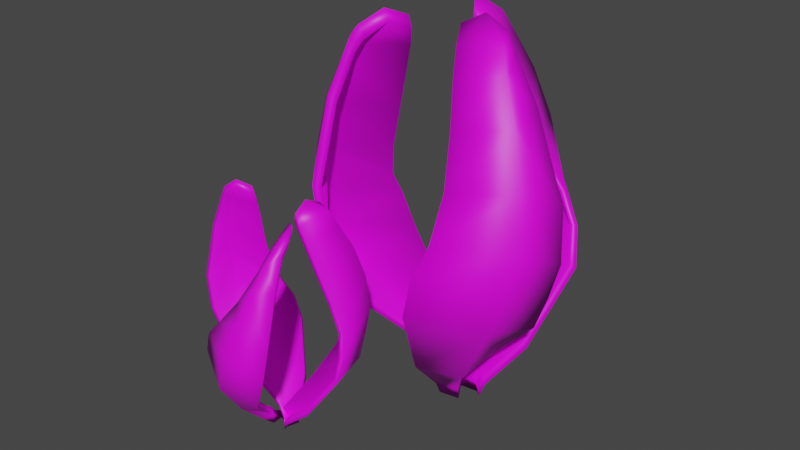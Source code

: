 # Source: beach-plants.blend  (saved by Blender 2.80.75; exported with 4.5.12 LTS)
import bpy
from mathutils import Matrix  # noqa: F401  (used for matrix-valued properties, if any)

bpy.ops.wm.read_factory_settings(use_empty=True)
scene = bpy.context.scene
scene.name = 'Scene'

# ---- collections
col_collection = bpy.data.collections.new('Collection'); scene.collection.children.link(col_collection)

# ---- images (referenced by path relative to the original .blend; pixels are not part of the script)
import os
ASSET_DIR = os.environ.get("B2B_ASSET_DIR", "")  # directory of the original .blend (textures are referenced by path, not embedded)
HERE = os.path.dirname(os.path.abspath(__file__))  # packed textures are extracted next to this script under _unpacked/

def load_image(name, relpath, width, height, colorspace="sRGB"):
    """Load a texture the original file referenced (path relative to the .blend, or extracted next to this script)."""
    p = next((c for c in (os.path.join(HERE, relpath), os.path.join(ASSET_DIR, relpath)) if relpath and os.path.exists(c)), "")
    if p:
        img = bpy.data.images.load(p, check_existing=True)
        img.name = name
    else:  # same state as the original file: an image datablock whose file is absent (Cycles renders it pink)
        img = bpy.data.images.new(name, width, height)
        img.source = "FILE"
        img.filepath = "//" + (relpath or name)
    img.colorspace_settings.name = colorspace
    return img
img_treetexture_png = load_image('TreeTexture.png', 'TreeTexture.png', 1024, 1024, 'sRGB')

# ---- materials (node trees are filled in below, after node groups)
mat_material_001 = bpy.data.materials.new('Material.001')
mat_material_001.use_transparent_shadow = False

# ---- material node trees
mat_material_001.use_nodes = True; mat_material_001.node_tree.nodes.clear()
_N = mat_material_001.node_tree.nodes; _L = mat_material_001.node_tree.links
n0 = _N.new('ShaderNodeOutputMaterial'); n0.name = 'Material Output'; n0.location = (300, 300)
n1 = _N.new('ShaderNodeBsdfPrincipled'); n1.name = 'Principled BSDF'; n1.location = (10, 300)
n1.distribution = 'GGX'
n1.subsurface_method = 'BURLEY'
n1.inputs[3].default_value = 1.45
n1.inputs[27].default_value = (0.0, 0.0, 0.0, 1.0)
n1.inputs[28].default_value = 1.0
n2 = _N.new('ShaderNodeTexImage'); n2.name = 'Image Texture'; n2.location = (-280, 280)
n2.image = img_treetexture_png
_L.new(n1.outputs[0], n0.inputs[0])
_L.new(n2.outputs[0], n1.inputs[0])
n0.is_active_output = True

# ---- world
world_world = bpy.data.worlds.new('World'); scene.world = world_world
world_world.use_nodes = True; world_world.node_tree.nodes.clear()
_N = world_world.node_tree.nodes; _L = world_world.node_tree.links
n0 = _N.new('ShaderNodeOutputWorld'); n0.name = 'World Output'; n0.location = (300, 300)
n1 = _N.new('ShaderNodeBackground'); n1.name = 'Background'; n1.location = (10, 300)
n1.inputs[0].default_value = (0.05088, 0.05088, 0.05088, 1.0)
_L.new(n1.outputs[0], n0.inputs[0])
n0.is_active_output = True
world_world.color = (0.05088, 0.05088, 0.05088)
world_world.use_sun_shadow = False
world_world.sun_shadow_jitter_overblur = 0.0

# ---- meshes
me_mesh_018 = bpy.data.meshes.new('Mesh.018')
me_mesh_018.from_pydata([(-0.9882, -0.9394, 1.279), (-0.9091, -0.9212, 1.338), (-0.8275, -0.8822, 1.31), (-1.02, -0.939, 1.215), (-1.013, -0.8942, 1.233), (-0.8258, -0.8594, 1.242), (-1.071, -0.9725, 1.034), (-1.039, -0.8783, 1.144), (-0.8325, -0.8317, 1.142), (-1.104, -1.029, 0.7116), (-1.088, -0.8577, 0.9847), (-0.8443, -0.7961, 0.9703), (-1.066, -1.045, 0.5143), (-1.112, -0.8407, 0.7883), (-0.8577, -0.744, 0.7838), (-1.007, -1.037, 0.3906), (-1.098, -0.829, 0.595), (-0.8526, -0.6732, 0.6222), (-0.9371, -1.029, 0.273), (-1.036, -0.8195, 0.4547), (-0.8043, -0.6242, 0.5096), (-0.7437, -1.017, 0.1436), (-0.9575, -0.8086, 0.3082), (-0.7445, -0.6234, 0.3712), (-0.5633, -1.022, 0.03506), (-0.6965, -0.8937, 0.06596), (-0.5726, -0.7844, 0.1086), (-0.5043, -1.042, -0.02018), (-0.5329, -0.9985, -0.05101), (-0.4809, -0.9397, -0.02459), (-0.4849, -1.058, -0.05399), (-0.5159, -1.013, -0.09579), (-0.4667, -0.9648, -0.0694), (-0.2106, -1.225, 1.306), (-0.2491, -1.148, 1.358), (-0.3241, -1.097, 1.331), (-0.2099, -1.268, 1.249), (-0.2486, -1.275, 1.278), (-0.3582, -1.119, 1.272), (-0.1937, -1.343, 1.075), (-0.2691, -1.325, 1.201), (-0.3994, -1.159, 1.185), (-0.1923, -1.425, 0.7556), (-0.2973, -1.413, 1.061), (-0.4591, -1.223, 1.033), (-0.2336, -1.43, 0.5584), (-0.34, -1.487, 0.8813), (-0.5356, -1.298, 0.8709), (-0.2901, -1.409, 0.4351), (-0.3941, -1.524, 0.6984), (-0.6318, -1.358, 0.7356), (-0.3501, -1.377, 0.3162), (-0.4567, -1.504, 0.5592), (-0.7177, -1.359, 0.6355), (-0.4688, -1.238, 0.1712), (-0.5286, -1.472, 0.4126), (-0.7712, -1.338, 0.4961), (-0.563, -1.1, 0.04334), (-0.6132, -1.261, 0.125), (-0.7546, -1.183, 0.1798), (-0.5818, -1.052, -0.02224), (-0.6141, -1.102, -0.03602), (-0.6831, -1.072, -0.001407), (-0.5628, -0.991, -0.05243), (-0.5914, -1.044, -0.0867), (-0.6542, -1.021, -0.05546), (-0.3443, -0.8498, 1.35), (-0.3598, -0.9396, 1.392), (-0.3523, -1.023, 1.347), (-0.329, -0.8093, 1.293), (-0.2908, -0.8353, 1.309), (-0.3282, -1.02, 1.28), (-0.3315, -0.716, 1.126), (-0.2618, -0.8011, 1.225), (-0.2946, -1.005, 1.182), (-0.3546, -0.6031, 0.8178), (-0.2163, -0.7341, 1.079), (-0.2482, -0.9753, 1.015), (-0.3727, -0.5947, 0.6172), (-0.1809, -0.6807, 0.8904), (-0.1851, -0.9472, 0.834), (-0.3805, -0.6277, 0.4842), (-0.165, -0.6612, 0.6978), (-0.1127, -0.9476, 0.673), (-0.3929, -0.672, 0.3551), (-0.1719, -0.6949, 0.5478), (-0.07909, -0.9883, 0.5521), (-0.4468, -0.8274, 0.19), (-0.1829, -0.7422, 0.3887), (-0.09312, -1.017, 0.4047), (-0.5125, -0.9688, 0.04844), (-0.3455, -0.9017, 0.102), (-0.2921, -1.063, 0.1171), (-0.5497, -1.005, -0.01682), (-0.497, -0.989, -0.04241), (-0.463, -1.063, -0.02799), (-0.5697, -1.01, -0.05342), (-0.5141, -0.9906, -0.08933), (-0.4892, -1.058, -0.07415), (-0.965, -0.9414, 1.239), (-0.8908, -0.9244, 1.295), (-0.9884, -0.899, 1.196), (-0.9944, -0.9411, 1.179), (-0.8142, -0.8877, 1.268), (-0.8125, -0.8663, 1.205), (-1.012, -0.8841, 1.112), (-1.043, -0.9725, 1.009), (-0.8188, -0.8403, 1.11), (-1.058, -0.8648, 0.9628), (-1.074, -1.026, 0.7064), (-0.8299, -0.8069, 0.9493), (-1.082, -0.8488, 0.7783), (-1.038, -1.04, 0.5211), (-0.8425, -0.758, 0.7741), (-1.068, -0.8378, 0.5968), (-0.9829, -1.033, 0.405), (-0.8377, -0.6915, 0.6224), (-1.01, -0.8289, 0.4651), (-0.9171, -1.025, 0.2946), (-0.7924, -0.6455, 0.5167), (-0.9362, -0.8186, 0.3276), (-0.7355, -1.015, 0.173), (-0.7362, -0.6448, 0.3868), (-0.6911, -0.8986, 0.1002), (-0.5661, -1.019, 0.07116), (-0.5748, -0.7959, 0.1402), (-0.5376, -0.997, -0.009641), (-0.5107, -1.038, 0.0193), (-0.4887, -0.9418, 0.01516), (-0.5216, -1.01, -0.05169), (-0.4925, -1.053, -0.01244), (-0.4754, -0.9653, -0.02691), (-0.2265, -1.211, 1.265), (-0.2627, -1.139, 1.313), (-0.2622, -1.258, 1.238), (-0.2259, -1.251, 1.211), (-0.3331, -1.09, 1.288), (-0.3651, -1.112, 1.233), (-0.2815, -1.305, 1.165), (-0.2106, -1.321, 1.047), (-0.4038, -1.149, 1.15), (-0.3079, -1.388, 1.034), (-0.2094, -1.399, 0.7476), (-0.4598, -1.209, 1.008), (-0.348, -1.457, 0.8655), (-0.2481, -1.404, 0.5624), (-0.5317, -1.279, 0.8558), (-0.3988, -1.491, 0.6938), (-0.3012, -1.384, 0.4467), (-0.622, -1.336, 0.7288), (-0.4576, -1.473, 0.5632), (-0.3575, -1.353, 0.335), (-0.7027, -1.337, 0.6348), (-0.5251, -1.443, 0.4255), (-0.469, -1.223, 0.1989), (-0.7528, -1.317, 0.5039), (-0.6045, -1.245, 0.1555), (-0.5574, -1.093, 0.07884), (-0.7373, -1.171, 0.2069), (-0.6053, -1.095, 0.004325), (-0.5751, -1.049, 0.01727), (-0.6701, -1.067, 0.03683), (-0.5862, -1.044, -0.04237), (-0.5593, -0.9945, -0.01019), (-0.6451, -1.023, -0.01304), (-0.3542, -0.8619, 1.306), (-0.3688, -0.9463, 1.346), (-0.3039, -0.8483, 1.268), (-0.3399, -0.8239, 1.253), (-0.3617, -1.024, 1.304), (-0.339, -1.022, 1.241), (-0.2768, -0.8162, 1.19), (-0.3422, -0.7363, 1.097), (-0.3076, -1.008, 1.149), (-0.234, -0.7533, 1.052), (-0.3638, -0.6303, 0.8069), (-0.264, -0.9798, 0.9924), (-0.2008, -0.7032, 0.875), (-0.3809, -0.6224, 0.6185), (-0.2047, -0.9534, 0.8221), (-0.1859, -0.6848, 0.6942), (-0.3881, -0.6534, 0.4937), (-0.1367, -0.9537, 0.6709), (-0.1923, -0.7165, 0.5534), (-0.3999, -0.695, 0.3724), (-0.1052, -0.9919, 0.5574), (-0.2027, -0.7609, 0.404), (-0.4504, -0.8409, 0.2174), (-0.1184, -1.019, 0.419), (-0.3553, -0.9106, 0.1348), (-0.5122, -0.9736, 0.08451), (-0.3052, -1.062, 0.149), (-0.4975, -0.9926, -0.0007815), (-0.547, -1.007, 0.02324), (-0.4657, -1.062, 0.01276), (-0.5136, -0.9941, -0.04484), (-0.5659, -1.012, -0.01112), (-0.4902, -1.058, -0.03058), (-0.2532, 0.456, 2.16), (-0.2279, 0.3174, 2.242), (-0.1446, 0.1985, 2.191), (-0.2401, 0.5215, 2.066), (-0.1728, 0.5124, 2.107), (-0.08931, 0.2148, 2.091), (-0.2515, 0.643, 1.782), (-0.1268, 0.5768, 1.976), (-0.01841, 0.2532, 1.941), (-0.2576, 0.7677, 1.262), (-0.05805, 0.6959, 1.741), (0.08369, 0.3177, 1.684), (-0.2214, 0.7521, 0.9371), (0.01947, 0.785, 1.441), (0.216, 0.3905, 1.408), (-0.1648, 0.6888, 0.7314), (0.09398, 0.8105, 1.136), (0.3743, 0.43, 1.172), (-0.1083, 0.606, 0.5328), (0.1581, 0.7454, 0.9034), (0.4913, 0.3859, 0.9984), (-0.02245, 0.3292, 0.29), (0.2289, 0.657, 0.6583), (0.5407, 0.3237, 0.7671), (0.02879, 0.06608, 0.0781), (0.2033, 0.2874, 0.194), (0.3856, 0.09228, 0.2672), (0.02238, -0.01732, -0.02775), (0.09575, 0.04118, -0.0573), (0.1904, -0.04123, -0.009279), (0.009777, -0.04213, -0.09007), (0.08827, 0.02303, -0.136), (0.1653, -0.05624, -0.09062), (-0.5379, -0.3083, 2.142), (-0.4445, -0.2059, 2.228), (-0.381, -0.07702, 2.173), (-0.588, -0.3405, 2.043), (-0.6205, -0.2753, 2.074), (-0.4107, -0.04809, 2.065), (-0.6484, -0.44, 1.756), (-0.6821, -0.2826, 1.934), (-0.461, -0.02209, 1.904), (-0.6842, -0.5575, 1.236), (-0.7885, -0.3089, 1.685), (-0.5357, 0.006762, 1.632), (-0.6484, -0.5475, 0.9108), (-0.8657, -0.3176, 1.372), (-0.6307, 0.05495, 1.335), (-0.5982, -0.4843, 0.7034), (-0.8871, -0.2954, 1.058), (-0.7164, 0.1463, 1.078), (-0.5322, -0.4103, 0.5042), (-0.8359, -0.2274, 0.8237), (-0.7179, 0.2529, 0.8921), (-0.3122, -0.2122, 0.2691), (-0.7668, -0.1425, 0.5769), (-0.6616, 0.3071, 0.6604), (-0.08971, -0.04773, 0.06858), (-0.3822, -0.008393, 0.1446), (-0.3216, 0.2554, 0.2029), (-0.002439, -0.01811, -0.02995), (-0.08625, 0.009905, -0.07321), (-0.07205, 0.1377, -0.03421), (0.03301, -0.02103, -0.08819), (-0.05698, 0.006301, -0.1488), (-0.03592, 0.1173, -0.1101), (0.2728, -0.07939, 2.212), (0.1238, -0.06745, 2.277), (-0.007063, -0.1068, 2.206), (0.3427, -0.1049, 2.123), (0.3092, -0.169, 2.156), (0.004679, -0.157, 2.103), (0.4964, -0.1101, 1.855), (0.3731, -0.2227, 2.027), (0.03879, -0.2251, 1.951), (0.6805, -0.1043, 1.353), (0.4949, -0.307, 1.799), (0.1018, -0.3229, 1.691), (0.6952, -0.1103, 1.026), (0.5936, -0.3858, 1.502), (0.1661, -0.4506, 1.411), (0.644, -0.13, 0.8106), (0.6336, -0.4421, 1.195), (0.1862, -0.5958, 1.165), (0.5734, -0.144, 0.6001), (0.5818, -0.4664, 0.9519), (0.1316, -0.6809, 0.976), (0.3158, -0.124, 0.3241), (0.5076, -0.489, 0.6933), (0.08679, -0.6922, 0.7358), (0.0775, -0.07755, 0.08372), (0.2219, -0.3189, 0.201), (-0.02551, -0.4383, 0.2354), (0.01337, -0.03847, -0.02836), (0.051, -0.1238, -0.05981), (-0.06079, -0.1922, -0.03026), (0.001243, -0.01444, -0.09108), (0.04569, -0.1054, -0.1386), (-0.05762, -0.1579, -0.1095), (-0.2417, 0.4283, 2.092), (-0.2178, 0.2981, 2.168), (-0.1661, 0.4812, 2.041), (-0.2293, 0.4898, 2.003), (-0.1397, 0.1865, 2.121), (-0.08775, 0.2019, 2.026), (-0.123, 0.5417, 1.918), (-0.2401, 0.6039, 1.736), (-0.02118, 0.2379, 1.886), (-0.05841, 0.6535, 1.698), (-0.2457, 0.721, 1.248), (0.07467, 0.2985, 1.644), (0.01437, 0.7371, 1.416), (-0.2118, 0.7063, 0.9432), (0.1989, 0.3668, 1.385), (0.08434, 0.7611, 1.13), (-0.1586, 0.6469, 0.75), (0.3475, 0.4038, 1.164), (0.1446, 0.7, 0.9115), (-0.1056, 0.5691, 0.5635), (0.4573, 0.3625, 1.001), (0.211, 0.617, 0.6814), (-0.02498, 0.3092, 0.3356), (0.5037, 0.3041, 0.7835), (0.1869, 0.27, 0.2454), (0.02313, 0.0622, 0.1367), (0.3581, 0.08681, 0.3142), (0.086, 0.03883, 0.009527), (0.01711, -0.01609, 0.03727), (0.1749, -0.03854, 0.05462), (0.07897, 0.02179, -0.06434), (0.005278, -0.03938, -0.02123), (0.1513, -0.05263, -0.02175), (-0.5089, -0.2893, 2.074), (-0.4212, -0.1932, 2.155), (-0.5865, -0.2583, 2.011), (-0.556, -0.3195, 1.981), (-0.3616, -0.07214, 2.103), (-0.3895, -0.04498, 2.002), (-0.6443, -0.2651, 1.879), (-0.6126, -0.4129, 1.712), (-0.4367, -0.02057, 1.851), (-0.7442, -0.2898, 1.645), (-0.6463, -0.5232, 1.224), (-0.5068, 0.006518, 1.595), (-0.8167, -0.298, 1.351), (-0.6126, -0.5138, 0.9184), (-0.5961, 0.05176, 1.317), (-0.8368, -0.2772, 1.057), (-0.5655, -0.4545, 0.7237), (-0.6765, 0.1376, 1.075), (-0.7887, -0.2133, 0.8366), (-0.5036, -0.385, 0.5367), (-0.6779, 0.2376, 0.9009), (-0.7239, -0.1336, 0.605), (-0.297, -0.199, 0.3159), (-0.625, 0.2885, 0.6833), (-0.3627, -0.00771, 0.199), (-0.08812, -0.04464, 0.1277), (-0.3059, 0.24, 0.2538), (-0.08488, 0.009468, -0.005403), (-0.006191, -0.01683, 0.03521), (-0.07155, 0.1295, 0.03121), (-0.0574, 0.006084, -0.07633), (0.02709, -0.01958, -0.01947), (-0.03762, 0.1103, -0.04), (0.2522, -0.07437, 2.14), (0.1123, -0.06316, 2.201), (0.2864, -0.1585, 2.087), (0.3179, -0.0983, 2.057), (-0.01053, -0.1001, 2.135), (0.0004912, -0.1472, 2.037), (0.3464, -0.2089, 1.967), (0.4621, -0.1032, 1.805), (0.03252, -0.2112, 1.895), (0.4607, -0.2881, 1.752), (0.635, -0.09777, 1.334), (0.09165, -0.303, 1.651), (0.5534, -0.362, 1.474), (0.6488, -0.1034, 1.027), (0.1521, -0.4229, 1.388), (0.591, -0.4149, 1.185), (0.6007, -0.1219, 0.8244), (0.171, -0.5592, 1.157), (0.5424, -0.4378, 0.957), (0.5345, -0.135, 0.6268), (0.1197, -0.6391, 0.9797), (0.4726, -0.459, 0.7143), (0.2926, -0.1163, 0.3676), (0.07758, -0.6497, 0.7542), (0.2045, -0.2992, 0.2521), (0.06886, -0.07264, 0.1419), (-0.02785, -0.4113, 0.2843), (0.04398, -0.116, 0.007176), (0.008656, -0.03595, 0.0367), (-0.06097, -0.1803, 0.03492), (0.039, -0.09881, -0.06682), (-0.002734, -0.01339, -0.02218), (-0.058, -0.148, -0.0395)], [], [(0, 3, 4, 1), (1, 4, 5, 2), (3, 6, 7, 4), (4, 7, 8, 5), (6, 9, 10, 7), (7, 10, 11, 8), (9, 12, 13, 10), (10, 13, 14, 11), (12, 15, 16, 13), (13, 16, 17, 14), (15, 18, 19, 16), (16, 19, 20, 17), (18, 21, 22, 19), (19, 22, 23, 20), (21, 24, 25, 22), (22, 25, 26, 23), (24, 27, 28, 25), (25, 28, 29, 26), (27, 30, 31, 28), (28, 31, 32, 29), (33, 36, 37, 34), (34, 37, 38, 35), (36, 39, 40, 37), (37, 40, 41, 38), (39, 42, 43, 40), (40, 43, 44, 41), (42, 45, 46, 43), (43, 46, 47, 44), (45, 48, 49, 46), (46, 49, 50, 47), (48, 51, 52, 49), (49, 52, 53, 50), (51, 54, 55, 52), (52, 55, 56, 53), (54, 57, 58, 55), (55, 58, 59, 56), (57, 60, 61, 58), (58, 61, 62, 59), (60, 63, 64, 61), (61, 64, 65, 62), (66, 69, 70, 67), (67, 70, 71, 68), (69, 72, 73, 70), (70, 73, 74, 71), (72, 75, 76, 73), (73, 76, 77, 74), (75, 78, 79, 76), (76, 79, 80, 77), (78, 81, 82, 79), (79, 82, 83, 80), (81, 84, 85, 82), (82, 85, 86, 83), (84, 87, 88, 85), (85, 88, 89, 86), (87, 90, 91, 88), (88, 91, 92, 89), (90, 93, 94, 91), (91, 94, 95, 92), (93, 96, 97, 94), (94, 97, 98, 95), (99, 100, 101, 102), (100, 103, 104, 101), (102, 101, 105, 106), (101, 104, 107, 105), (106, 105, 108, 109), (105, 107, 110, 108), (109, 108, 111, 112), (108, 110, 113, 111), (112, 111, 114, 115), (111, 113, 116, 114), (115, 114, 117, 118), (114, 116, 119, 117), (118, 117, 120, 121), (117, 119, 122, 120), (121, 120, 123, 124), (120, 122, 125, 123), (124, 123, 126, 127), (123, 125, 128, 126), (127, 126, 129, 130), (126, 128, 131, 129), (132, 133, 134, 135), (133, 136, 137, 134), (135, 134, 138, 139), (134, 137, 140, 138), (139, 138, 141, 142), (138, 140, 143, 141), (142, 141, 144, 145), (141, 143, 146, 144), (145, 144, 147, 148), (144, 146, 149, 147), (148, 147, 150, 151), (147, 149, 152, 150), (151, 150, 153, 154), (150, 152, 155, 153), (154, 153, 156, 157), (153, 155, 158, 156), (157, 156, 159, 160), (156, 158, 161, 159), (160, 159, 162, 163), (159, 161, 164, 162), (165, 166, 167, 168), (166, 169, 170, 167), (168, 167, 171, 172), (167, 170, 173, 171), (172, 171, 174, 175), (171, 173, 176, 174), (175, 174, 177, 178), (174, 176, 179, 177), (178, 177, 180, 181), (177, 179, 182, 180), (181, 180, 183, 184), (180, 182, 185, 183), (184, 183, 186, 187), (183, 185, 188, 186), (187, 186, 189, 190), (186, 188, 191, 189), (190, 189, 192, 193), (189, 191, 194, 192), (193, 192, 195, 196), (192, 194, 197, 195), (84, 81, 181, 184), (69, 66, 165, 168), (51, 48, 148, 151), (36, 33, 132, 135), (18, 15, 115, 118), (83, 86, 185, 182), (3, 0, 99, 102), (67, 68, 169, 166), (50, 53, 152, 149), (34, 35, 136, 133), (17, 20, 119, 116), (1, 2, 103, 100), (68, 71, 170, 169), (35, 38, 137, 136), (2, 5, 104, 103), (87, 84, 184, 187), (54, 51, 151, 154), (21, 18, 118, 121), (86, 89, 188, 185), (72, 69, 168, 172), (53, 56, 155, 152), (39, 36, 135, 139), (20, 23, 122, 119), (6, 3, 102, 106), (71, 74, 173, 170), (38, 41, 140, 137), (5, 8, 107, 104), (90, 87, 187, 190), (57, 54, 154, 157), (24, 21, 121, 124), (89, 92, 191, 188), (75, 72, 172, 175), (56, 59, 158, 155), (42, 39, 139, 142), (23, 26, 125, 122), (9, 6, 106, 109), (74, 77, 176, 173), (41, 44, 143, 140), (8, 11, 110, 107), (93, 90, 190, 193), (60, 57, 157, 160), (27, 24, 124, 127), (92, 95, 194, 191), (78, 75, 175, 178), (59, 62, 161, 158), (45, 42, 142, 145), (26, 29, 128, 125), (12, 9, 109, 112), (77, 80, 179, 176), (44, 47, 146, 143), (11, 14, 113, 110), (97, 96, 196, 195), (64, 63, 163, 162), (31, 30, 130, 129), (96, 93, 193, 196), (63, 60, 160, 163), (30, 27, 127, 130), (95, 98, 197, 194), (81, 78, 178, 181), (62, 65, 164, 161), (48, 45, 145, 148), (29, 32, 131, 128), (98, 97, 195, 197), (15, 12, 112, 115), (80, 83, 182, 179), (65, 64, 162, 164), (47, 50, 149, 146), (32, 31, 129, 131), (14, 17, 116, 113), (66, 67, 166, 165), (33, 34, 133, 132), (0, 1, 100, 99), (198, 201, 202, 199), (199, 202, 203, 200), (201, 204, 205, 202), (202, 205, 206, 203), (204, 207, 208, 205), (205, 208, 209, 206), (207, 210, 211, 208), (208, 211, 212, 209), (210, 213, 214, 211), (211, 214, 215, 212), (213, 216, 217, 214), (214, 217, 218, 215), (216, 219, 220, 217), (217, 220, 221, 218), (219, 222, 223, 220), (220, 223, 224, 221), (222, 225, 226, 223), (223, 226, 227, 224), (225, 228, 229, 226), (226, 229, 230, 227), (231, 234, 235, 232), (232, 235, 236, 233), (234, 237, 238, 235), (235, 238, 239, 236), (237, 240, 241, 238), (238, 241, 242, 239), (240, 243, 244, 241), (241, 244, 245, 242), (243, 246, 247, 244), (244, 247, 248, 245), (246, 249, 250, 247), (247, 250, 251, 248), (249, 252, 253, 250), (250, 253, 254, 251), (252, 255, 256, 253), (253, 256, 257, 254), (255, 258, 259, 256), (256, 259, 260, 257), (258, 261, 262, 259), (259, 262, 263, 260), (264, 267, 268, 265), (265, 268, 269, 266), (267, 270, 271, 268), (268, 271, 272, 269), (270, 273, 274, 271), (271, 274, 275, 272), (273, 276, 277, 274), (274, 277, 278, 275), (276, 279, 280, 277), (277, 280, 281, 278), (279, 282, 283, 280), (280, 283, 284, 281), (282, 285, 286, 283), (283, 286, 287, 284), (285, 288, 289, 286), (286, 289, 290, 287), (288, 291, 292, 289), (289, 292, 293, 290), (291, 294, 295, 292), (292, 295, 296, 293), (297, 298, 299, 300), (298, 301, 302, 299), (300, 299, 303, 304), (299, 302, 305, 303), (304, 303, 306, 307), (303, 305, 308, 306), (307, 306, 309, 310), (306, 308, 311, 309), (310, 309, 312, 313), (309, 311, 314, 312), (313, 312, 315, 316), (312, 314, 317, 315), (316, 315, 318, 319), (315, 317, 320, 318), (319, 318, 321, 322), (318, 320, 323, 321), (322, 321, 324, 325), (321, 323, 326, 324), (325, 324, 327, 328), (324, 326, 329, 327), (330, 331, 332, 333), (331, 334, 335, 332), (333, 332, 336, 337), (332, 335, 338, 336), (337, 336, 339, 340), (336, 338, 341, 339), (340, 339, 342, 343), (339, 341, 344, 342), (343, 342, 345, 346), (342, 344, 347, 345), (346, 345, 348, 349), (345, 347, 350, 348), (349, 348, 351, 352), (348, 350, 353, 351), (352, 351, 354, 355), (351, 353, 356, 354), (355, 354, 357, 358), (354, 356, 359, 357), (358, 357, 360, 361), (357, 359, 362, 360), (363, 364, 365, 366), (364, 367, 368, 365), (366, 365, 369, 370), (365, 368, 371, 369), (370, 369, 372, 373), (369, 371, 374, 372), (373, 372, 375, 376), (372, 374, 377, 375), (376, 375, 378, 379), (375, 377, 380, 378), (379, 378, 381, 382), (378, 380, 383, 381), (382, 381, 384, 385), (381, 383, 386, 384), (385, 384, 387, 388), (384, 386, 389, 387), (388, 387, 390, 391), (387, 389, 392, 390), (391, 390, 393, 394), (390, 392, 395, 393), (282, 279, 379, 382), (267, 264, 363, 366), (249, 246, 346, 349), (234, 231, 330, 333), (216, 213, 313, 316), (281, 284, 383, 380), (201, 198, 297, 300), (265, 266, 367, 364), (248, 251, 350, 347), (232, 233, 334, 331), (215, 218, 317, 314), (199, 200, 301, 298), (266, 269, 368, 367), (233, 236, 335, 334), (200, 203, 302, 301), (285, 282, 382, 385), (252, 249, 349, 352), (219, 216, 316, 319), (284, 287, 386, 383), (270, 267, 366, 370), (251, 254, 353, 350), (237, 234, 333, 337), (218, 221, 320, 317), (204, 201, 300, 304), (269, 272, 371, 368), (236, 239, 338, 335), (203, 206, 305, 302), (288, 285, 385, 388), (255, 252, 352, 355), (222, 219, 319, 322), (287, 290, 389, 386), (273, 270, 370, 373), (254, 257, 356, 353), (240, 237, 337, 340), (221, 224, 323, 320), (207, 204, 304, 307), (272, 275, 374, 371), (239, 242, 341, 338), (206, 209, 308, 305), (291, 288, 388, 391), (258, 255, 355, 358), (225, 222, 322, 325), (290, 293, 392, 389), (276, 273, 373, 376), (257, 260, 359, 356), (243, 240, 340, 343), (224, 227, 326, 323), (210, 207, 307, 310), (275, 278, 377, 374), (242, 245, 344, 341), (209, 212, 311, 308), (295, 294, 394, 393), (262, 261, 361, 360), (229, 228, 328, 327), (294, 291, 391, 394), (261, 258, 358, 361), (228, 225, 325, 328), (293, 296, 395, 392), (279, 276, 376, 379), (260, 263, 362, 359), (246, 243, 343, 346), (227, 230, 329, 326), (296, 295, 393, 395), (213, 210, 310, 313), (278, 281, 380, 377), (263, 262, 360, 362), (245, 248, 347, 344), (230, 229, 327, 329), (212, 215, 314, 311), (264, 265, 364, 363), (231, 232, 331, 330), (198, 199, 298, 297)])
me_mesh_018.polygons.foreach_set('use_smooth', [True] * 384)
_uv = me_mesh_018.uv_layers.new(name='map1')
_uv.uv.foreach_set('vector', [0.1502, 0.9253, 0.1512, 0.9063, 0.1024, 0.5949, 0.1029, 0.6201, 0.1029, 0.6201, 0.1024, 0.5949, 0.1434, 0.8987, 0.1439, 0.9216, 0.1512, 0.9063, 0.1545, 0.8481, 0.1023, 0.5669, 0.1024, 0.5949, 0.1024, 0.5949, 0.1023, 0.5669, 0.143, 0.8653, 0.1434, 0.8987, 0.1545, 0.8481, 0.1588, 0.7384, 0.102, 0.5173, 0.1023, 0.5669, 0.1023, 0.5669, 0.102, 0.5173, 0.1428, 0.8083, 0.143, 0.8653, 0.1588, 0.7384, 0.1593, 0.6661, 0.1017, 0.4524, 0.102, 0.5173, 0.102, 0.5173, 0.1017, 0.4524, 0.1421, 0.7466, 0.1428, 0.8083, 0.1593, 0.6661, 0.1581, 0.6178, 0.1017, 0.3846, 0.1017, 0.4524, 0.1017, 0.4524, 0.1017, 0.3846, 0.1402, 0.6922, 0.1421, 0.7466, 0.1581, 0.6178, 0.1566, 0.5705, 0.102, 0.3302, 0.1017, 0.3846, 0.1017, 0.3846, 0.102, 0.3302, 0.1378, 0.6499, 0.1402, 0.6922, 0.1566, 0.5705, 0.1518, 0.5071, 0.1025, 0.2723, 0.102, 0.3302, 0.102, 0.3302, 0.1025, 0.2723, 0.1369, 0.5962, 0.1378, 0.6499, 0.1518, 0.5071, 0.1479, 0.4517, 0.1031, 0.1606, 0.1025, 0.2723, 0.1025, 0.2723, 0.1031, 0.1606, 0.1394, 0.4843, 0.1369, 0.5962, 0.1479, 0.4517, 0.1474, 0.4263, 0.1031, 0.1014, 0.1031, 0.1606, 0.1031, 0.1606, 0.1031, 0.1014, 0.1432, 0.4252, 0.1394, 0.4843, 0.1474, 0.4263, 0.1476, 0.4123, 0.103, 0.08384, 0.1031, 0.1014, 0.1031, 0.1014, 0.103, 0.08384, 0.1439, 0.4076, 0.1432, 0.4252, 0.1502, 0.9253, 0.1512, 0.9063, 0.1024, 0.5949, 0.1029, 0.6201, 0.1029, 0.6201, 0.1024, 0.5949, 0.1434, 0.8987, 0.1439, 0.9216, 0.1512, 0.9063, 0.1545, 0.8481, 0.1023, 0.5669, 0.1024, 0.5949, 0.1024, 0.5949, 0.1023, 0.5669, 0.143, 0.8653, 0.1434, 0.8987, 0.1545, 0.8481, 0.1588, 0.7384, 0.102, 0.5173, 0.1023, 0.5669, 0.1023, 0.5669, 0.102, 0.5173, 0.1428, 0.8083, 0.143, 0.8653, 0.1588, 0.7384, 0.1593, 0.6661, 0.1017, 0.4524, 0.102, 0.5173, 0.102, 0.5173, 0.1017, 0.4524, 0.1421, 0.7466, 0.1428, 0.8083, 0.1593, 0.6661, 0.1581, 0.6178, 0.1017, 0.3846, 0.1017, 0.4524, 0.1017, 0.4524, 0.1017, 0.3846, 0.1402, 0.6922, 0.1421, 0.7466, 0.1581, 0.6178, 0.1566, 0.5705, 0.102, 0.3302, 0.1017, 0.3846, 0.1017, 0.3846, 0.102, 0.3302, 0.1378, 0.6499, 0.1402, 0.6922, 0.1566, 0.5705, 0.1518, 0.5071, 0.1025, 0.2723, 0.102, 0.3302, 0.102, 0.3302, 0.1025, 0.2723, 0.1369, 0.5962, 0.1378, 0.6499, 0.1518, 0.5071, 0.1479, 0.4517, 0.1031, 0.1606, 0.1025, 0.2723, 0.1025, 0.2723, 0.1031, 0.1606, 0.1394, 0.4843, 0.1369, 0.5962, 0.1479, 0.4517, 0.1474, 0.4263, 0.1031, 0.1014, 0.1031, 0.1606, 0.1031, 0.1606, 0.1031, 0.1014, 0.1432, 0.4252, 0.1394, 0.4843, 0.1474, 0.4263, 0.1476, 0.4123, 0.103, 0.08384, 0.1031, 0.1014, 0.1031, 0.1014, 0.103, 0.08384, 0.1439, 0.4076, 0.1432, 0.4252, 0.1502, 0.9253, 0.1512, 0.9063, 0.1024, 0.5949, 0.1029, 0.6201, 0.1029, 0.6201, 0.1024, 0.5949, 0.1434, 0.8987, 0.1439, 0.9216, 0.1512, 0.9063, 0.1545, 0.8481, 0.1023, 0.5669, 0.1024, 0.5949, 0.1024, 0.5949, 0.1023, 0.5669, 0.143, 0.8653, 0.1434, 0.8987, 0.1545, 0.8481, 0.1588, 0.7384, 0.102, 0.5173, 0.1023, 0.5669, 0.1023, 0.5669, 0.102, 0.5173, 0.1428, 0.8083, 0.143, 0.8653, 0.1588, 0.7384, 0.1593, 0.6661, 0.1017, 0.4524, 0.102, 0.5173, 0.102, 0.5173, 0.1017, 0.4524, 0.1421, 0.7466, 0.1428, 0.8083, 0.1593, 0.6661, 0.1581, 0.6178, 0.1017, 0.3846, 0.1017, 0.4524, 0.1017, 0.4524, 0.1017, 0.3846, 0.1402, 0.6922, 0.1421, 0.7466, 0.1581, 0.6178, 0.1566, 0.5705, 0.102, 0.3302, 0.1017, 0.3846, 0.1017, 0.3846, 0.102, 0.3302, 0.1378, 0.6499, 0.1402, 0.6922, 0.1566, 0.5705, 0.1518, 0.5071, 0.1025, 0.2723, 0.102, 0.3302, 0.102, 0.3302, 0.1025, 0.2723, 0.1369, 0.5962, 0.1378, 0.6499, 0.1518, 0.5071, 0.1479, 0.4517, 0.1031, 0.1606, 0.1025, 0.2723, 0.1025, 0.2723, 0.1031, 0.1606, 0.1394, 0.4843, 0.1369, 0.5962, 0.1479, 0.4517, 0.1474, 0.4263, 0.1031, 0.1014, 0.1031, 0.1606, 0.1031, 0.1606, 0.1031, 0.1014, 0.1432, 0.4252, 0.1394, 0.4843, 0.1474, 0.4263, 0.1476, 0.4123, 0.103, 0.08384, 0.1031, 0.1014, 0.1031, 0.1014, 0.103, 0.08384, 0.1439, 0.4076, 0.1432, 0.4252, 0.1502, 0.9253, 0.1029, 0.6201, 0.1024, 0.5949, 0.1512, 0.9063, 0.1029, 0.6201, 0.1439, 0.9216, 0.1434, 0.8987, 0.1024, 0.5949, 0.1512, 0.9063, 0.1024, 0.5949, 0.1023, 0.5669, 0.1545, 0.8481, 0.1024, 0.5949, 0.1434, 0.8987, 0.143, 0.8653, 0.1023, 0.5669, 0.1545, 0.8481, 0.1023, 0.5669, 0.102, 0.5173, 0.1588, 0.7384, 0.1023, 0.5669, 0.143, 0.8653, 0.1428, 0.8083, 0.102, 0.5173, 0.1588, 0.7384, 0.102, 0.5173, 0.1017, 0.4524, 0.1593, 0.6661, 0.102, 0.5173, 0.1428, 0.8083, 0.1421, 0.7466, 0.1017, 0.4524, 0.1593, 0.6661, 0.1017, 0.4524, 0.1017, 0.3846, 0.1581, 0.6178, 0.1017, 0.4524, 0.1421, 0.7466, 0.1402, 0.6922, 0.1017, 0.3846, 0.1581, 0.6178, 0.1017, 0.3846, 0.102, 0.3302, 0.1566, 0.5705, 0.1017, 0.3846, 0.1402, 0.6922, 0.1378, 0.6499, 0.102, 0.3302, 0.1566, 0.5705, 0.102, 0.3302, 0.1025, 0.2723, 0.1518, 0.5071, 0.102, 0.3302, 0.1378, 0.6499, 0.1369, 0.5962, 0.1025, 0.2723, 0.1518, 0.5071, 0.1025, 0.2723, 0.1031, 0.1606, 0.1479, 0.4517, 0.1025, 0.2723, 0.1369, 0.5962, 0.1394, 0.4843, 0.1031, 0.1606, 0.1479, 0.4517, 0.1031, 0.1606, 0.1031, 0.1014, 0.1474, 0.4263, 0.1031, 0.1606, 0.1394, 0.4843, 0.1432, 0.4252, 0.1031, 0.1014, 0.1474, 0.4263, 0.1031, 0.1014, 0.103, 0.08384, 0.1476, 0.4123, 0.1031, 0.1014, 0.1432, 0.4252, 0.1439, 0.4076, 0.103, 0.08384, 0.1502, 0.9253, 0.1029, 0.6201, 0.1024, 0.5949, 0.1512, 0.9063, 0.1029, 0.6201, 0.1439, 0.9216, 0.1434, 0.8987, 0.1024, 0.5949, 0.1512, 0.9063, 0.1024, 0.5949, 0.1023, 0.5669, 0.1545, 0.8481, 0.1024, 0.5949, 0.1434, 0.8987, 0.143, 0.8653, 0.1023, 0.5669, 0.1545, 0.8481, 0.1023, 0.5669, 0.102, 0.5173, 0.1588, 0.7384, 0.1023, 0.5669, 0.143, 0.8653, 0.1428, 0.8083, 0.102, 0.5173, 0.1588, 0.7384, 0.102, 0.5173, 0.1017, 0.4524, 0.1593, 0.6661, 0.102, 0.5173, 0.1428, 0.8083, 0.1421, 0.7466, 0.1017, 0.4524, 0.1593, 0.6661, 0.1017, 0.4524, 0.1017, 0.3846, 0.1581, 0.6178, 0.1017, 0.4524, 0.1421, 0.7466, 0.1402, 0.6922, 0.1017, 0.3846, 0.1581, 0.6178, 0.1017, 0.3846, 0.102, 0.3302, 0.1566, 0.5705, 0.1017, 0.3846, 0.1402, 0.6922, 0.1378, 0.6499, 0.102, 0.3302, 0.1566, 0.5705, 0.102, 0.3302, 0.1025, 0.2723, 0.1518, 0.5071, 0.102, 0.3302, 0.1378, 0.6499, 0.1369, 0.5962, 0.1025, 0.2723, 0.1518, 0.5071, 0.1025, 0.2723, 0.1031, 0.1606, 0.1479, 0.4517, 0.1025, 0.2723, 0.1369, 0.5962, 0.1394, 0.4843, 0.1031, 0.1606, 0.1479, 0.4517, 0.1031, 0.1606, 0.1031, 0.1014, 0.1474, 0.4263, 0.1031, 0.1606, 0.1394, 0.4843, 0.1432, 0.4252, 0.1031, 0.1014, 0.1474, 0.4263, 0.1031, 0.1014, 0.103, 0.08384, 0.1476, 0.4123, 0.1031, 0.1014, 0.1432, 0.4252, 0.1439, 0.4076, 0.103, 0.08384, 0.1502, 0.9253, 0.1029, 0.6201, 0.1024, 0.5949, 0.1512, 0.9063, 0.1029, 0.6201, 0.1439, 0.9216, 0.1434, 0.8987, 0.1024, 0.5949, 0.1512, 0.9063, 0.1024, 0.5949, 0.1023, 0.5669, 0.1545, 0.8481, 0.1024, 0.5949, 0.1434, 0.8987, 0.143, 0.8653, 0.1023, 0.5669, 0.1545, 0.8481, 0.1023, 0.5669, 0.102, 0.5173, 0.1588, 0.7384, 0.1023, 0.5669, 0.143, 0.8653, 0.1428, 0.8083, 0.102, 0.5173, 0.1588, 0.7384, 0.102, 0.5173, 0.1017, 0.4524, 0.1593, 0.6661, 0.102, 0.5173, 0.1428, 0.8083, 0.1421, 0.7466, 0.1017, 0.4524, 0.1593, 0.6661, 0.1017, 0.4524, 0.1017, 0.3846, 0.1581, 0.6178, 0.1017, 0.4524, 0.1421, 0.7466, 0.1402, 0.6922, 0.1017, 0.3846, 0.1581, 0.6178, 0.1017, 0.3846, 0.102, 0.3302, 0.1566, 0.5705, 0.1017, 0.3846, 0.1402, 0.6922, 0.1378, 0.6499, 0.102, 0.3302, 0.1566, 0.5705, 0.102, 0.3302, 0.1025, 0.2723, 0.1518, 0.5071, 0.102, 0.3302, 0.1378, 0.6499, 0.1369, 0.5962, 0.1025, 0.2723, 0.1518, 0.5071, 0.1025, 0.2723, 0.1031, 0.1606, 0.1479, 0.4517, 0.1025, 0.2723, 0.1369, 0.5962, 0.1394, 0.4843, 0.1031, 0.1606, 0.1479, 0.4517, 0.1031, 0.1606, 0.1031, 0.1014, 0.1474, 0.4263, 0.1031, 0.1606, 0.1394, 0.4843, 0.1432, 0.4252, 0.1031, 0.1014, 0.1474, 0.4263, 0.1031, 0.1014, 0.103, 0.08384, 0.1476, 0.4123, 0.1031, 0.1014, 0.1432, 0.4252, 0.1439, 0.4076, 0.103, 0.08384, 0.1566, 0.5705, 0.1581, 0.6178, 0.1581, 0.6178, 0.1566, 0.5705, 0.1512, 0.9063, 0.1502, 0.9253, 0.1502, 0.9253, 0.1512, 0.9063, 0.1566, 0.5705, 0.1581, 0.6178, 0.1581, 0.6178, 0.1566, 0.5705, 0.1512, 0.9063, 0.1502, 0.9253, 0.1502, 0.9253, 0.1512, 0.9063, 0.1566, 0.5705, 0.1581, 0.6178, 0.1581, 0.6178, 0.1566, 0.5705, 0.1402, 0.6922, 0.1378, 0.6499, 0.1378, 0.6499, 0.1402, 0.6922, 0.1512, 0.9063, 0.1502, 0.9253, 0.1502, 0.9253, 0.1512, 0.9063, 0.1029, 0.6201, 0.1439, 0.9216, 0.1439, 0.9216, 0.1029, 0.6201, 0.1402, 0.6922, 0.1378, 0.6499, 0.1378, 0.6499, 0.1402, 0.6922, 0.1029, 0.6201, 0.1439, 0.9216, 0.1439, 0.9216, 0.1029, 0.6201, 0.1402, 0.6922, 0.1378, 0.6499, 0.1378, 0.6499, 0.1402, 0.6922, 0.1029, 0.6201, 0.1439, 0.9216, 0.1439, 0.9216, 0.1029, 0.6201, 0.1439, 0.9216, 0.1434, 0.8987, 0.1434, 0.8987, 0.1439, 0.9216, 0.1439, 0.9216, 0.1434, 0.8987, 0.1434, 0.8987, 0.1439, 0.9216, 0.1439, 0.9216, 0.1434, 0.8987, 0.1434, 0.8987, 0.1439, 0.9216, 0.1518, 0.5071, 0.1566, 0.5705, 0.1566, 0.5705, 0.1518, 0.5071, 0.1518, 0.5071, 0.1566, 0.5705, 0.1566, 0.5705, 0.1518, 0.5071, 0.1518, 0.5071, 0.1566, 0.5705, 0.1566, 0.5705, 0.1518, 0.5071, 0.1378, 0.6499, 0.1369, 0.5962, 0.1369, 0.5962, 0.1378, 0.6499, 0.1545, 0.8481, 0.1512, 0.9063, 0.1512, 0.9063, 0.1545, 0.8481, 0.1378, 0.6499, 0.1369, 0.5962, 0.1369, 0.5962, 0.1378, 0.6499, 0.1545, 0.8481, 0.1512, 0.9063, 0.1512, 0.9063, 0.1545, 0.8481, 0.1378, 0.6499, 0.1369, 0.5962, 0.1369, 0.5962, 0.1378, 0.6499, 0.1545, 0.8481, 0.1512, 0.9063, 0.1512, 0.9063, 0.1545, 0.8481, 0.1434, 0.8987, 0.143, 0.8653, 0.143, 0.8653, 0.1434, 0.8987, 0.1434, 0.8987, 0.143, 0.8653, 0.143, 0.8653, 0.1434, 0.8987, 0.1434, 0.8987, 0.143, 0.8653, 0.143, 0.8653, 0.1434, 0.8987, 0.1479, 0.4517, 0.1518, 0.5071, 0.1518, 0.5071, 0.1479, 0.4517, 0.1479, 0.4517, 0.1518, 0.5071, 0.1518, 0.5071, 0.1479, 0.4517, 0.1479, 0.4517, 0.1518, 0.5071, 0.1518, 0.5071, 0.1479, 0.4517, 0.1369, 0.5962, 0.1394, 0.4843, 0.1394, 0.4843, 0.1369, 0.5962, 0.1588, 0.7384, 0.1545, 0.8481, 0.1545, 0.8481, 0.1588, 0.7384, 0.1369, 0.5962, 0.1394, 0.4843, 0.1394, 0.4843, 0.1369, 0.5962, 0.1588, 0.7384, 0.1545, 0.8481, 0.1545, 0.8481, 0.1588, 0.7384, 0.1369, 0.5962, 0.1394, 0.4843, 0.1394, 0.4843, 0.1369, 0.5962, 0.1588, 0.7384, 0.1545, 0.8481, 0.1545, 0.8481, 0.1588, 0.7384, 0.143, 0.8653, 0.1428, 0.8083, 0.1428, 0.8083, 0.143, 0.8653, 0.143, 0.8653, 0.1428, 0.8083, 0.1428, 0.8083, 0.143, 0.8653, 0.143, 0.8653, 0.1428, 0.8083, 0.1428, 0.8083, 0.143, 0.8653, 0.1474, 0.4263, 0.1479, 0.4517, 0.1479, 0.4517, 0.1474, 0.4263, 0.1474, 0.4263, 0.1479, 0.4517, 0.1479, 0.4517, 0.1474, 0.4263, 0.1474, 0.4263, 0.1479, 0.4517, 0.1479, 0.4517, 0.1474, 0.4263, 0.1394, 0.4843, 0.1432, 0.4252, 0.1432, 0.4252, 0.1394, 0.4843, 0.1593, 0.6661, 0.1588, 0.7384, 0.1588, 0.7384, 0.1593, 0.6661, 0.1394, 0.4843, 0.1432, 0.4252, 0.1432, 0.4252, 0.1394, 0.4843, 0.1593, 0.6661, 0.1588, 0.7384, 0.1588, 0.7384, 0.1593, 0.6661, 0.1394, 0.4843, 0.1432, 0.4252, 0.1432, 0.4252, 0.1394, 0.4843, 0.1593, 0.6661, 0.1588, 0.7384, 0.1588, 0.7384, 0.1593, 0.6661, 0.1428, 0.8083, 0.1421, 0.7466, 0.1421, 0.7466, 0.1428, 0.8083, 0.1428, 0.8083, 0.1421, 0.7466, 0.1421, 0.7466, 0.1428, 0.8083, 0.1428, 0.8083, 0.1421, 0.7466, 0.1421, 0.7466, 0.1428, 0.8083, 0.103, 0.08384, 0.1476, 0.4123, 0.1476, 0.4123, 0.103, 0.08384, 0.103, 0.08384, 0.1476, 0.4123, 0.1476, 0.4123, 0.103, 0.08384, 0.103, 0.08384, 0.1476, 0.4123, 0.1476, 0.4123, 0.103, 0.08384, 0.1476, 0.4123, 0.1474, 0.4263, 0.1474, 0.4263, 0.1476, 0.4123, 0.1476, 0.4123, 0.1474, 0.4263, 0.1474, 0.4263, 0.1476, 0.4123, 0.1476, 0.4123, 0.1474, 0.4263, 0.1474, 0.4263, 0.1476, 0.4123, 0.1432, 0.4252, 0.1439, 0.4076, 0.1439, 0.4076, 0.1432, 0.4252, 0.1581, 0.6178, 0.1593, 0.6661, 0.1593, 0.6661, 0.1581, 0.6178, 0.1432, 0.4252, 0.1439, 0.4076, 0.1439, 0.4076, 0.1432, 0.4252, 0.1581, 0.6178, 0.1593, 0.6661, 0.1593, 0.6661, 0.1581, 0.6178, 0.1432, 0.4252, 0.1439, 0.4076, 0.1439, 0.4076, 0.1432, 0.4252, 0.1439, 0.4076, 0.103, 0.08384, 0.103, 0.08384, 0.1439, 0.4076, 0.1581, 0.6178, 0.1593, 0.6661, 0.1593, 0.6661, 0.1581, 0.6178, 0.1421, 0.7466, 0.1402, 0.6922, 0.1402, 0.6922, 0.1421, 0.7466, 0.1439, 0.4076, 0.103, 0.08384, 0.103, 0.08384, 0.1439, 0.4076, 0.1421, 0.7466, 0.1402, 0.6922, 0.1402, 0.6922, 0.1421, 0.7466, 0.1439, 0.4076, 0.103, 0.08384, 0.103, 0.08384, 0.1439, 0.4076, 0.1421, 0.7466, 0.1402, 0.6922, 0.1402, 0.6922, 0.1421, 0.7466, 0.1502, 0.9253, 0.1029, 0.6201, 0.1029, 0.6201, 0.1502, 0.9253, 0.1502, 0.9253, 0.1029, 0.6201, 0.1029, 0.6201, 0.1502, 0.9253, 0.1502, 0.9253, 0.1029, 0.6201, 0.1029, 0.6201, 0.1502, 0.9253, 0.1502, 0.9253, 0.1512, 0.9063, 0.1024, 0.5949, 0.1029, 0.6201, 0.1029, 0.6201, 0.1024, 0.5949, 0.1434, 0.8987, 0.1439, 0.9216, 0.1512, 0.9063, 0.1545, 0.8481, 0.1023, 0.5669, 0.1024, 0.5949, 0.1024, 0.5949, 0.1023, 0.5669, 0.143, 0.8653, 0.1434, 0.8987, 0.1545, 0.8481, 0.1588, 0.7384, 0.102, 0.5173, 0.1023, 0.5669, 0.1023, 0.5669, 0.102, 0.5173, 0.1428, 0.8083, 0.143, 0.8653, 0.1588, 0.7384, 0.1593, 0.6661, 0.1017, 0.4524, 0.102, 0.5173, 0.102, 0.5173, 0.1017, 0.4524, 0.1421, 0.7466, 0.1428, 0.8083, 0.1593, 0.6661, 0.1581, 0.6178, 0.1017, 0.3846, 0.1017, 0.4524, 0.1017, 0.4524, 0.1017, 0.3846, 0.1402, 0.6922, 0.1421, 0.7466, 0.1581, 0.6178, 0.1566, 0.5705, 0.102, 0.3302, 0.1017, 0.3846, 0.1017, 0.3846, 0.102, 0.3302, 0.1378, 0.6499, 0.1402, 0.6922, 0.1566, 0.5705, 0.1518, 0.5071, 0.1025, 0.2723, 0.102, 0.3302, 0.102, 0.3302, 0.1025, 0.2723, 0.1369, 0.5962, 0.1378, 0.6499, 0.1518, 0.5071, 0.1479, 0.4517, 0.1031, 0.1606, 0.1025, 0.2723, 0.1025, 0.2723, 0.1031, 0.1606, 0.1394, 0.4843, 0.1369, 0.5962, 0.1479, 0.4517, 0.1474, 0.4263, 0.1031, 0.1014, 0.1031, 0.1606, 0.1031, 0.1606, 0.1031, 0.1014, 0.1432, 0.4252, 0.1394, 0.4843, 0.1474, 0.4263, 0.1476, 0.4123, 0.103, 0.08384, 0.1031, 0.1014, 0.1031, 0.1014, 0.103, 0.08384, 0.1439, 0.4076, 0.1432, 0.4252, 0.1502, 0.9253, 0.1512, 0.9063, 0.1024, 0.5949, 0.1029, 0.6201, 0.1029, 0.6201, 0.1024, 0.5949, 0.1434, 0.8987, 0.1439, 0.9216, 0.1512, 0.9063, 0.1545, 0.8481, 0.1023, 0.5669, 0.1024, 0.5949, 0.1024, 0.5949, 0.1023, 0.5669, 0.143, 0.8653, 0.1434, 0.8987, 0.1545, 0.8481, 0.1588, 0.7384, 0.102, 0.5173, 0.1023, 0.5669, 0.1023, 0.5669, 0.102, 0.5173, 0.1428, 0.8083, 0.143, 0.8653, 0.1588, 0.7384, 0.1593, 0.6661, 0.1017, 0.4524, 0.102, 0.5173, 0.102, 0.5173, 0.1017, 0.4524, 0.1421, 0.7466, 0.1428, 0.8083, 0.1593, 0.6661, 0.1581, 0.6178, 0.1017, 0.3846, 0.1017, 0.4524, 0.1017, 0.4524, 0.1017, 0.3846, 0.1402, 0.6922, 0.1421, 0.7466, 0.1581, 0.6178, 0.1566, 0.5705, 0.102, 0.3302, 0.1017, 0.3846, 0.1017, 0.3846, 0.102, 0.3302, 0.1378, 0.6499, 0.1402, 0.6922, 0.1566, 0.5705, 0.1518, 0.5071, 0.1025, 0.2723, 0.102, 0.3302, 0.102, 0.3302, 0.1025, 0.2723, 0.1369, 0.5962, 0.1378, 0.6499, 0.1518, 0.5071, 0.1479, 0.4517, 0.1031, 0.1606, 0.1025, 0.2723, 0.1025, 0.2723, 0.1031, 0.1606, 0.1394, 0.4843, 0.1369, 0.5962, 0.1479, 0.4517, 0.1474, 0.4263, 0.1031, 0.1014, 0.1031, 0.1606, 0.1031, 0.1606, 0.1031, 0.1014, 0.1432, 0.4252, 0.1394, 0.4843, 0.1474, 0.4263, 0.1476, 0.4123, 0.103, 0.08384, 0.1031, 0.1014, 0.1031, 0.1014, 0.103, 0.08384, 0.1439, 0.4076, 0.1432, 0.4252, 0.1502, 0.9253, 0.1512, 0.9063, 0.1024, 0.5949, 0.1029, 0.6201, 0.1029, 0.6201, 0.1024, 0.5949, 0.1434, 0.8987, 0.1439, 0.9216, 0.1512, 0.9063, 0.1545, 0.8481, 0.1023, 0.5669, 0.1024, 0.5949, 0.1024, 0.5949, 0.1023, 0.5669, 0.143, 0.8653, 0.1434, 0.8987, 0.1545, 0.8481, 0.1588, 0.7384, 0.102, 0.5173, 0.1023, 0.5669, 0.1023, 0.5669, 0.102, 0.5173, 0.1428, 0.8083, 0.143, 0.8653, 0.1588, 0.7384, 0.1593, 0.6661, 0.1017, 0.4524, 0.102, 0.5173, 0.102, 0.5173, 0.1017, 0.4524, 0.1421, 0.7466, 0.1428, 0.8083, 0.1593, 0.6661, 0.1581, 0.6178, 0.1017, 0.3846, 0.1017, 0.4524, 0.1017, 0.4524, 0.1017, 0.3846, 0.1402, 0.6922, 0.1421, 0.7466, 0.1581, 0.6178, 0.1566, 0.5705, 0.102, 0.3302, 0.1017, 0.3846, 0.1017, 0.3846, 0.102, 0.3302, 0.1378, 0.6499, 0.1402, 0.6922, 0.1566, 0.5705, 0.1518, 0.5071, 0.1025, 0.2723, 0.102, 0.3302, 0.102, 0.3302, 0.1025, 0.2723, 0.1369, 0.5962, 0.1378, 0.6499, 0.1518, 0.5071, 0.1479, 0.4517, 0.1031, 0.1606, 0.1025, 0.2723, 0.1025, 0.2723, 0.1031, 0.1606, 0.1394, 0.4843, 0.1369, 0.5962, 0.1479, 0.4517, 0.1474, 0.4263, 0.1031, 0.1014, 0.1031, 0.1606, 0.1031, 0.1606, 0.1031, 0.1014, 0.1432, 0.4252, 0.1394, 0.4843, 0.1474, 0.4263, 0.1476, 0.4123, 0.103, 0.08384, 0.1031, 0.1014, 0.1031, 0.1014, 0.103, 0.08384, 0.1439, 0.4076, 0.1432, 0.4252, 0.1502, 0.9253, 0.1029, 0.6201, 0.1024, 0.5949, 0.1512, 0.9063, 0.1029, 0.6201, 0.1439, 0.9216, 0.1434, 0.8987, 0.1024, 0.5949, 0.1512, 0.9063, 0.1024, 0.5949, 0.1023, 0.5669, 0.1545, 0.8481, 0.1024, 0.5949, 0.1434, 0.8987, 0.143, 0.8653, 0.1023, 0.5669, 0.1545, 0.8481, 0.1023, 0.5669, 0.102, 0.5173, 0.1588, 0.7384, 0.1023, 0.5669, 0.143, 0.8653, 0.1428, 0.8083, 0.102, 0.5173, 0.1588, 0.7384, 0.102, 0.5173, 0.1017, 0.4524, 0.1593, 0.6661, 0.102, 0.5173, 0.1428, 0.8083, 0.1421, 0.7466, 0.1017, 0.4524, 0.1593, 0.6661, 0.1017, 0.4524, 0.1017, 0.3846, 0.1581, 0.6178, 0.1017, 0.4524, 0.1421, 0.7466, 0.1402, 0.6922, 0.1017, 0.3846, 0.1581, 0.6178, 0.1017, 0.3846, 0.102, 0.3302, 0.1566, 0.5705, 0.1017, 0.3846, 0.1402, 0.6922, 0.1378, 0.6499, 0.102, 0.3302, 0.1566, 0.5705, 0.102, 0.3302, 0.1025, 0.2723, 0.1518, 0.5071, 0.102, 0.3302, 0.1378, 0.6499, 0.1369, 0.5962, 0.1025, 0.2723, 0.1518, 0.5071, 0.1025, 0.2723, 0.1031, 0.1606, 0.1479, 0.4517, 0.1025, 0.2723, 0.1369, 0.5962, 0.1394, 0.4843, 0.1031, 0.1606, 0.1479, 0.4517, 0.1031, 0.1606, 0.1031, 0.1014, 0.1474, 0.4263, 0.1031, 0.1606, 0.1394, 0.4843, 0.1432, 0.4252, 0.1031, 0.1014, 0.1474, 0.4263, 0.1031, 0.1014, 0.103, 0.08384, 0.1476, 0.4123, 0.1031, 0.1014, 0.1432, 0.4252, 0.1439, 0.4076, 0.103, 0.08384, 0.1502, 0.9253, 0.1029, 0.6201, 0.1024, 0.5949, 0.1512, 0.9063, 0.1029, 0.6201, 0.1439, 0.9216, 0.1434, 0.8987, 0.1024, 0.5949, 0.1512, 0.9063, 0.1024, 0.5949, 0.1023, 0.5669, 0.1545, 0.8481, 0.1024, 0.5949, 0.1434, 0.8987, 0.143, 0.8653, 0.1023, 0.5669, 0.1545, 0.8481, 0.1023, 0.5669, 0.102, 0.5173, 0.1588, 0.7384, 0.1023, 0.5669, 0.143, 0.8653, 0.1428, 0.8083, 0.102, 0.5173, 0.1588, 0.7384, 0.102, 0.5173, 0.1017, 0.4524, 0.1593, 0.6661, 0.102, 0.5173, 0.1428, 0.8083, 0.1421, 0.7466, 0.1017, 0.4524, 0.1593, 0.6661, 0.1017, 0.4524, 0.1017, 0.3846, 0.1581, 0.6178, 0.1017, 0.4524, 0.1421, 0.7466, 0.1402, 0.6922, 0.1017, 0.3846, 0.1581, 0.6178, 0.1017, 0.3846, 0.102, 0.3302, 0.1566, 0.5705, 0.1017, 0.3846, 0.1402, 0.6922, 0.1378, 0.6499, 0.102, 0.3302, 0.1566, 0.5705, 0.102, 0.3302, 0.1025, 0.2723, 0.1518, 0.5071, 0.102, 0.3302, 0.1378, 0.6499, 0.1369, 0.5962, 0.1025, 0.2723, 0.1518, 0.5071, 0.1025, 0.2723, 0.1031, 0.1606, 0.1479, 0.4517, 0.1025, 0.2723, 0.1369, 0.5962, 0.1394, 0.4843, 0.1031, 0.1606, 0.1479, 0.4517, 0.1031, 0.1606, 0.1031, 0.1014, 0.1474, 0.4263, 0.1031, 0.1606, 0.1394, 0.4843, 0.1432, 0.4252, 0.1031, 0.1014, 0.1474, 0.4263, 0.1031, 0.1014, 0.103, 0.08384, 0.1476, 0.4123, 0.1031, 0.1014, 0.1432, 0.4252, 0.1439, 0.4076, 0.103, 0.08384, 0.1502, 0.9253, 0.1029, 0.6201, 0.1024, 0.5949, 0.1512, 0.9063, 0.1029, 0.6201, 0.1439, 0.9216, 0.1434, 0.8987, 0.1024, 0.5949, 0.1512, 0.9063, 0.1024, 0.5949, 0.1023, 0.5669, 0.1545, 0.8481, 0.1024, 0.5949, 0.1434, 0.8987, 0.143, 0.8653, 0.1023, 0.5669, 0.1545, 0.8481, 0.1023, 0.5669, 0.102, 0.5173, 0.1588, 0.7384, 0.1023, 0.5669, 0.143, 0.8653, 0.1428, 0.8083, 0.102, 0.5173, 0.1588, 0.7384, 0.102, 0.5173, 0.1017, 0.4524, 0.1593, 0.6661, 0.102, 0.5173, 0.1428, 0.8083, 0.1421, 0.7466, 0.1017, 0.4524, 0.1593, 0.6661, 0.1017, 0.4524, 0.1017, 0.3846, 0.1581, 0.6178, 0.1017, 0.4524, 0.1421, 0.7466, 0.1402, 0.6922, 0.1017, 0.3846, 0.1581, 0.6178, 0.1017, 0.3846, 0.102, 0.3302, 0.1566, 0.5705, 0.1017, 0.3846, 0.1402, 0.6922, 0.1378, 0.6499, 0.102, 0.3302, 0.1566, 0.5705, 0.102, 0.3302, 0.1025, 0.2723, 0.1518, 0.5071, 0.102, 0.3302, 0.1378, 0.6499, 0.1369, 0.5962, 0.1025, 0.2723, 0.1518, 0.5071, 0.1025, 0.2723, 0.1031, 0.1606, 0.1479, 0.4517, 0.1025, 0.2723, 0.1369, 0.5962, 0.1394, 0.4843, 0.1031, 0.1606, 0.1479, 0.4517, 0.1031, 0.1606, 0.1031, 0.1014, 0.1474, 0.4263, 0.1031, 0.1606, 0.1394, 0.4843, 0.1432, 0.4252, 0.1031, 0.1014, 0.1474, 0.4263, 0.1031, 0.1014, 0.103, 0.08384, 0.1476, 0.4123, 0.1031, 0.1014, 0.1432, 0.4252, 0.1439, 0.4076, 0.103, 0.08384, 0.1566, 0.5705, 0.1581, 0.6178, 0.1581, 0.6178, 0.1566, 0.5705, 0.1512, 0.9063, 0.1502, 0.9253, 0.1502, 0.9253, 0.1512, 0.9063, 0.1566, 0.5705, 0.1581, 0.6178, 0.1581, 0.6178, 0.1566, 0.5705, 0.1512, 0.9063, 0.1502, 0.9253, 0.1502, 0.9253, 0.1512, 0.9063, 0.1566, 0.5705, 0.1581, 0.6178, 0.1581, 0.6178, 0.1566, 0.5705, 0.1402, 0.6922, 0.1378, 0.6499, 0.1378, 0.6499, 0.1402, 0.6922, 0.1512, 0.9063, 0.1502, 0.9253, 0.1502, 0.9253, 0.1512, 0.9063, 0.1029, 0.6201, 0.1439, 0.9216, 0.1439, 0.9216, 0.1029, 0.6201, 0.1402, 0.6922, 0.1378, 0.6499, 0.1378, 0.6499, 0.1402, 0.6922, 0.1029, 0.6201, 0.1439, 0.9216, 0.1439, 0.9216, 0.1029, 0.6201, 0.1402, 0.6922, 0.1378, 0.6499, 0.1378, 0.6499, 0.1402, 0.6922, 0.1029, 0.6201, 0.1439, 0.9216, 0.1439, 0.9216, 0.1029, 0.6201, 0.1439, 0.9216, 0.1434, 0.8987, 0.1434, 0.8987, 0.1439, 0.9216, 0.1439, 0.9216, 0.1434, 0.8987, 0.1434, 0.8987, 0.1439, 0.9216, 0.1439, 0.9216, 0.1434, 0.8987, 0.1434, 0.8987, 0.1439, 0.9216, 0.1518, 0.5071, 0.1566, 0.5705, 0.1566, 0.5705, 0.1518, 0.5071, 0.1518, 0.5071, 0.1566, 0.5705, 0.1566, 0.5705, 0.1518, 0.5071, 0.1518, 0.5071, 0.1566, 0.5705, 0.1566, 0.5705, 0.1518, 0.5071, 0.1378, 0.6499, 0.1369, 0.5962, 0.1369, 0.5962, 0.1378, 0.6499, 0.1545, 0.8481, 0.1512, 0.9063, 0.1512, 0.9063, 0.1545, 0.8481, 0.1378, 0.6499, 0.1369, 0.5962, 0.1369, 0.5962, 0.1378, 0.6499, 0.1545, 0.8481, 0.1512, 0.9063, 0.1512, 0.9063, 0.1545, 0.8481, 0.1378, 0.6499, 0.1369, 0.5962, 0.1369, 0.5962, 0.1378, 0.6499, 0.1545, 0.8481, 0.1512, 0.9063, 0.1512, 0.9063, 0.1545, 0.8481, 0.1434, 0.8987, 0.143, 0.8653, 0.143, 0.8653, 0.1434, 0.8987, 0.1434, 0.8987, 0.143, 0.8653, 0.143, 0.8653, 0.1434, 0.8987, 0.1434, 0.8987, 0.143, 0.8653, 0.143, 0.8653, 0.1434, 0.8987, 0.1479, 0.4517, 0.1518, 0.5071, 0.1518, 0.5071, 0.1479, 0.4517, 0.1479, 0.4517, 0.1518, 0.5071, 0.1518, 0.5071, 0.1479, 0.4517, 0.1479, 0.4517, 0.1518, 0.5071, 0.1518, 0.5071, 0.1479, 0.4517, 0.1369, 0.5962, 0.1394, 0.4843, 0.1394, 0.4843, 0.1369, 0.5962, 0.1588, 0.7384, 0.1545, 0.8481, 0.1545, 0.8481, 0.1588, 0.7384, 0.1369, 0.5962, 0.1394, 0.4843, 0.1394, 0.4843, 0.1369, 0.5962, 0.1588, 0.7384, 0.1545, 0.8481, 0.1545, 0.8481, 0.1588, 0.7384, 0.1369, 0.5962, 0.1394, 0.4843, 0.1394, 0.4843, 0.1369, 0.5962, 0.1588, 0.7384, 0.1545, 0.8481, 0.1545, 0.8481, 0.1588, 0.7384, 0.143, 0.8653, 0.1428, 0.8083, 0.1428, 0.8083, 0.143, 0.8653, 0.143, 0.8653, 0.1428, 0.8083, 0.1428, 0.8083, 0.143, 0.8653, 0.143, 0.8653, 0.1428, 0.8083, 0.1428, 0.8083, 0.143, 0.8653, 0.1474, 0.4263, 0.1479, 0.4517, 0.1479, 0.4517, 0.1474, 0.4263, 0.1474, 0.4263, 0.1479, 0.4517, 0.1479, 0.4517, 0.1474, 0.4263, 0.1474, 0.4263, 0.1479, 0.4517, 0.1479, 0.4517, 0.1474, 0.4263, 0.1394, 0.4843, 0.1432, 0.4252, 0.1432, 0.4252, 0.1394, 0.4843, 0.1593, 0.6661, 0.1588, 0.7384, 0.1588, 0.7384, 0.1593, 0.6661, 0.1394, 0.4843, 0.1432, 0.4252, 0.1432, 0.4252, 0.1394, 0.4843, 0.1593, 0.6661, 0.1588, 0.7384, 0.1588, 0.7384, 0.1593, 0.6661, 0.1394, 0.4843, 0.1432, 0.4252, 0.1432, 0.4252, 0.1394, 0.4843, 0.1593, 0.6661, 0.1588, 0.7384, 0.1588, 0.7384, 0.1593, 0.6661, 0.1428, 0.8083, 0.1421, 0.7466, 0.1421, 0.7466, 0.1428, 0.8083, 0.1428, 0.8083, 0.1421, 0.7466, 0.1421, 0.7466, 0.1428, 0.8083, 0.1428, 0.8083, 0.1421, 0.7466, 0.1421, 0.7466, 0.1428, 0.8083, 0.103, 0.08384, 0.1476, 0.4123, 0.1476, 0.4123, 0.103, 0.08384, 0.103, 0.08384, 0.1476, 0.4123, 0.1476, 0.4123, 0.103, 0.08384, 0.103, 0.08384, 0.1476, 0.4123, 0.1476, 0.4123, 0.103, 0.08384, 0.1476, 0.4123, 0.1474, 0.4263, 0.1474, 0.4263, 0.1476, 0.4123, 0.1476, 0.4123, 0.1474, 0.4263, 0.1474, 0.4263, 0.1476, 0.4123, 0.1476, 0.4123, 0.1474, 0.4263, 0.1474, 0.4263, 0.1476, 0.4123, 0.1432, 0.4252, 0.1439, 0.4076, 0.1439, 0.4076, 0.1432, 0.4252, 0.1581, 0.6178, 0.1593, 0.6661, 0.1593, 0.6661, 0.1581, 0.6178, 0.1432, 0.4252, 0.1439, 0.4076, 0.1439, 0.4076, 0.1432, 0.4252, 0.1581, 0.6178, 0.1593, 0.6661, 0.1593, 0.6661, 0.1581, 0.6178, 0.1432, 0.4252, 0.1439, 0.4076, 0.1439, 0.4076, 0.1432, 0.4252, 0.1439, 0.4076, 0.103, 0.08384, 0.103, 0.08384, 0.1439, 0.4076, 0.1581, 0.6178, 0.1593, 0.6661, 0.1593, 0.6661, 0.1581, 0.6178, 0.1421, 0.7466, 0.1402, 0.6922, 0.1402, 0.6922, 0.1421, 0.7466, 0.1439, 0.4076, 0.103, 0.08384, 0.103, 0.08384, 0.1439, 0.4076, 0.1421, 0.7466, 0.1402, 0.6922, 0.1402, 0.6922, 0.1421, 0.7466, 0.1439, 0.4076, 0.103, 0.08384, 0.103, 0.08384, 0.1439, 0.4076, 0.1421, 0.7466, 0.1402, 0.6922, 0.1402, 0.6922, 0.1421, 0.7466, 0.1502, 0.9253, 0.1029, 0.6201, 0.1029, 0.6201, 0.1502, 0.9253, 0.1502, 0.9253, 0.1029, 0.6201, 0.1029, 0.6201, 0.1502, 0.9253, 0.1502, 0.9253, 0.1029, 0.6201, 0.1029, 0.6201, 0.1502, 0.9253])
me_mesh_018.materials.append(mat_material_001)
me_mesh_018.use_remesh_preserve_volume = False
me_mesh_018.use_remesh_preserve_attributes = False
me_mesh_018.use_mirror_vertex_groups = False
me_mesh_018.update()
me_mesh_018.normals_split_custom_set([tuple(v) for v in zip(*[iter([0.5392, 0.6166, -0.5737, 0.6782, 0.6631, -0.3167, 0.5884, -0.5339, -0.6073, -0.004457, 0.2242, -0.9745, -0.004457, 0.2242, -0.9745, 0.5884, -0.5339, -0.6073, -0.373, -0.8813, -0.2902, -0.5661, -0.1979, -0.8002, 0.6782, 0.6631, -0.3167, 0.6325, 0.7377, -0.2362, 0.7847, -0.4649, -0.4102, 0.5884, -0.5339, -0.6073, 0.5884, -0.5339, -0.6073, 0.7847, -0.4649, -0.4102, -0.2961, -0.9345, -0.1976, -0.373, -0.8813, -0.2902, 0.6325, 0.7377, -0.2362, 0.6649, 0.7416, -0.08929, 0.8348, -0.4818, -0.2664, 0.7847, -0.4649, -0.4102, 0.7847, -0.4649, -0.4102, 0.8348, -0.4818, -0.2664, -0.2571, -0.9487, -0.1837, -0.2961, -0.9345, -0.1976, 0.6649, 0.7416, -0.08929, 0.6356, 0.7652, 0.1024, 0.871, -0.4775, -0.1155, 0.8348, -0.4818, -0.2664, 0.8348, -0.4818, -0.2664, 0.871, -0.4775, -0.1155, -0.2043, -0.9492, -0.2395, -0.2571, -0.9487, -0.1837, 0.6356, 0.7652, 0.1024, 0.5913, 0.7487, 0.2997, 0.8993, -0.4278, 0.09076, 0.871, -0.4775, -0.1155, 0.871, -0.4775, -0.1155, 0.8993, -0.4278, 0.09076, -0.04426, -0.9619, -0.2698, -0.2043, -0.9492, -0.2395, 0.5913, 0.7487, 0.2997, 0.5274, 0.694, 0.4901, 0.8263, -0.4295, 0.3644, 0.8993, -0.4278, 0.09076, 0.8993, -0.4278, 0.09076, 0.8263, -0.4295, 0.3644, -0.09138, -0.9818, -0.1665, -0.04426, -0.9619, -0.2698, 0.5274, 0.694, 0.4901, 0.4205, 0.7822, 0.4598, 0.6799, -0.3816, 0.6262, 0.8263, -0.4295, 0.3644, 0.8263, -0.4295, 0.3644, 0.6799, -0.3816, 0.6262, -0.2104, -0.9578, 0.1958, -0.09138, -0.9818, -0.1665, 0.4205, 0.7822, 0.4598, 0.5812, 0.8037, 0.1275, 0.6103, -0.1617, 0.7755, 0.6799, -0.3816, 0.6262, 0.6799, -0.3816, 0.6262, 0.6103, -0.1617, 0.7755, -0.4412, -0.786, 0.4331, -0.2104, -0.9578, 0.1958, 0.5812, 0.8037, 0.1275, 0.6576, 0.7527, 0.03075, 0.9085, 0.09601, 0.4066, 0.6103, -0.1617, 0.7755, 0.6103, -0.1617, 0.7755, 0.9085, 0.09601, 0.4066, -0.6398, -0.6272, 0.4442, -0.4412, -0.786, 0.4331, 0.6576, 0.7527, 0.03075, -0.5727, 0.6448, 0.5062, 0.04412, 0.3729, 0.9268, 0.9085, 0.09601, 0.4066, 0.9085, 0.09601, 0.4066, 0.04412, 0.3729, 0.9268, -0.6879, -0.2244, 0.6902, -0.6398, -0.6272, 0.4442, -0.884, 0.1194, -0.452, -0.9349, 0.2841, -0.2125, 0.09876, 0.5917, -0.8001, -0.3837, -0.3032, -0.8722, -0.3837, -0.3032, -0.8722, 0.09876, 0.5917, -0.8001, 0.8786, -0.04039, -0.4759, 0.269, -0.5977, -0.7552, -0.9349, 0.2841, -0.2125, -0.9649, 0.2388, -0.109, -0.008046, 0.7859, -0.6184, 0.09876, 0.5917, -0.8001, 0.09876, 0.5917, -0.8001, -0.008046, 0.7859, -0.6184, 0.9095, 0.06377, -0.4107, 0.8786, -0.04039, -0.4759, -0.9649, 0.2388, -0.109, -0.953, 0.3014, 0.03073, 0.0134, 0.8703, -0.4923, -0.008046, 0.7859, -0.6184, -0.008046, 0.7859, -0.6184, 0.0134, 0.8703, -0.4923, 0.9076, 0.1058, -0.4063, 0.9095, 0.06377, -0.4107, -0.953, 0.3014, 0.03073, -0.923, 0.3109, 0.2266, 0.02346, 0.9357, -0.3519, 0.0134, 0.8703, -0.4923, 0.0134, 0.8703, -0.4923, 0.02346, 0.9357, -0.3519, 0.8725, 0.1421, -0.4675, 0.9076, 0.1058, -0.4063, -0.923, 0.3109, 0.2266, -0.8496, 0.3235, 0.4166, 0.007723, 0.9894, -0.1453, 0.02346, 0.9357, -0.3519, 0.02346, 0.9357, -0.3519, 0.007723, 0.9894, -0.1453, 0.8087, 0.2836, -0.5154, 0.8725, 0.1421, -0.4675, -0.8496, 0.3235, 0.4166, -0.7356, 0.3276, 0.5929, 0.09405, 0.9878, 0.1244, 0.007723, 0.9894, -0.1453, 0.007723, 0.9894, -0.1453, 0.09405, 0.9878, 0.1244, 0.8682, 0.2734, -0.4141, 0.8087, 0.2836, -0.5154, -0.7356, 0.3276, 0.5929, -0.7728, 0.1894, 0.6057, 0.1659, 0.8987, 0.4059, 0.09405, 0.9878, 0.1244, 0.09405, 0.9878, 0.1244, 0.1659, 0.8987, 0.4059, 0.9698, 0.24, -0.04346, 0.8682, 0.2734, -0.4141, -0.7728, 0.1894, 0.6057, -0.9308, 0.2433, 0.2728, 0.03119, 0.7862, 0.6172, 0.1659, 0.8987, 0.4059, 0.1659, 0.8987, 0.4059, 0.03119, 0.7862, 0.6172, 0.9647, 0.02402, 0.2623, 0.9698, 0.24, -0.04346, -0.9308, 0.2433, 0.2728, -0.9367, 0.3165, 0.1497, -0.2853, 0.7592, 0.585, 0.03119, 0.7862, 0.6172, 0.03119, 0.7862, 0.6172, -0.2853, 0.7592, 0.585, 0.8895, -0.1003, 0.4458, 0.9647, 0.02402, 0.2623, -0.9367, 0.3165, 0.1497, -0.1534, -0.6183, 0.7709, -0.3819, -0.1912, 0.9042, -0.2853, 0.7592, 0.585, -0.2853, 0.7592, 0.585, -0.3819, -0.1912, 0.9042, 0.5196, -0.6212, 0.5867, 0.8895, -0.1003, 0.4458, 0.3872, -0.6125, -0.6892, 0.3623, -0.8083, -0.4642, -0.6805, -0.2203, -0.6988, 0.2468, 0.1034, -0.9635, 0.2468, 0.1034, -0.9635, -0.6805, -0.2203, -0.6988, -0.6525, 0.7345, -0.1866, 0.05122, 0.7415, -0.669, 0.3623, -0.8083, -0.4642, 0.442, -0.8142, -0.3763, -0.6994, -0.4617, -0.5455, -0.6805, -0.2203, -0.6988, -0.6805, -0.2203, -0.6988, -0.6994, -0.4617, -0.5455, -0.7334, 0.6712, -0.1076, -0.6525, 0.7345, -0.1866, 0.442, -0.8142, -0.3763, 0.4246, -0.8746, -0.2342, -0.7413, -0.5283, -0.414, -0.6994, -0.4617, -0.5455, -0.6994, -0.4617, -0.5455, -0.7413, -0.5283, -0.414, -0.7604, 0.6415, -0.101, -0.7334, 0.6712, -0.1076, 0.4246, -0.8746, -0.2342, 0.4464, -0.8941, -0.03517, -0.7587, -0.5914, -0.2732, -0.7413, -0.5283, -0.414, -0.7413, -0.5283, -0.414, -0.7587, -0.5914, -0.2732, -0.78, 0.6029, -0.1678, -0.7604, 0.6415, -0.101, 0.4464, -0.8941, -0.03517, 0.4355, -0.8842, 0.1689, -0.7339, -0.6748, -0.07766, -0.7587, -0.5914, -0.2732, -0.7587, -0.5914, -0.2732, -0.7339, -0.6748, -0.07766, -0.8541, 0.4645, -0.2339, -0.78, 0.6029, -0.1678, 0.4355, -0.8842, 0.1689, 0.4016, -0.8368, 0.3721, -0.723, -0.6597, 0.205, -0.7339, -0.6748, -0.07766, -0.7339, -0.6748, -0.07766, -0.723, -0.6597, 0.205, -0.861, 0.4929, -0.1253, -0.8541, 0.4645, -0.2339, 0.4016, -0.8368, 0.3721, 0.5252, -0.7665, 0.3696, -0.6383, -0.5943, 0.4893, -0.723, -0.6597, 0.205, -0.723, -0.6597, 0.205, -0.6383, -0.5943, 0.4893, -0.8163, 0.521, 0.2495, -0.861, 0.4929, -0.1253, 0.5252, -0.7665, 0.3696, 0.5016, -0.865, 0.01458, -0.4165, -0.6413, 0.6444, -0.6383, -0.5943, 0.4893, -0.6383, -0.5943, 0.4893, -0.4165, -0.6413, 0.6444, -0.5866, 0.6187, 0.5226, -0.8163, 0.521, 0.2495, 0.5016, -0.865, 0.01458, 0.4286, -0.8982, -0.0976, -0.2681, -0.9383, 0.2186, -0.4165, -0.6413, 0.6444, -0.4165, -0.6413, 0.6444, -0.2681, -0.9383, 0.2186, -0.3655, 0.7352, 0.5709, -0.5866, 0.6187, 0.5226, 0.4286, -0.8982, -0.0976, 0.7512, 0.1878, 0.6328, 0.2939, -0.3652, 0.8833, -0.2681, -0.9383, 0.2186, -0.2681, -0.9383, 0.2186, 0.2939, -0.3652, 0.8833, -0.005199, 0.58, 0.8146, -0.3655, 0.7352, 0.5709, -0.4165, 0.8601, 0.2944, -0.4199, 0.9076, 0.006287, -0.4674, 0.8018, 0.3724, -0.6273, 0.7363, 0.2536, -0.4199, 0.9076, 0.006287, -0.9203, 0.3911, -0.003283, -0.9556, 0.2471, 0.1604, -0.4674, 0.8018, 0.3724, -0.6273, 0.7363, 0.2536, -0.4674, 0.8018, 0.3724, -0.5537, 0.7892, 0.2657, -0.7482, 0.6628, 0.02901, -0.4674, 0.8018, 0.3724, -0.9556, 0.2471, 0.1604, -0.9641, 0.2349, 0.1242, -0.5537, 0.7892, 0.2657, -0.7482, 0.6628, 0.02901, -0.5537, 0.7892, 0.2657, -0.7077, 0.6741, 0.2115, -0.7214, 0.6864, -0.09218, -0.5537, 0.7892, 0.2657, -0.9641, 0.2349, 0.1242, -0.9596, 0.2711, 0.07563, -0.7077, 0.6741, 0.2115, -0.7214, 0.6864, -0.09218, -0.7077, 0.6741, 0.2115, -0.7812, 0.6175, 0.09171, -0.7155, 0.6805, -0.1579, -0.7077, 0.6741, 0.2115, -0.9596, 0.2711, 0.07563, -0.963, 0.2687, -0.0206, -0.7812, 0.6175, 0.09171, -0.7155, 0.6805, -0.1579, -0.7812, 0.6175, 0.09171, -0.8403, 0.5332, -0.09806, -0.698, 0.665, -0.2656, -0.7812, 0.6175, 0.09171, -0.963, 0.2687, -0.0206, -0.9438, 0.1923, -0.2689, -0.8403, 0.5332, -0.09806, -0.698, 0.665, -0.2656, -0.8403, 0.5332, -0.09806, -0.7842, 0.4979, -0.3703, -0.5574, 0.7271, -0.4007, -0.8403, 0.5332, -0.09806, -0.9438, 0.1923, -0.2689, -0.8967, 0.08711, -0.4339, -0.7842, 0.4979, -0.3703, -0.5574, 0.7271, -0.4007, -0.7842, 0.4979, -0.3703, -0.6142, 0.4864, -0.6215, -0.5282, 0.6084, -0.5924, -0.7842, 0.4979, -0.3703, -0.8967, 0.08711, -0.4339, -0.8806, -0.002628, -0.4738, -0.6142, 0.4864, -0.6215, -0.5282, 0.6084, -0.5924, -0.6142, 0.4864, -0.6215, -0.5017, 0.3672, -0.7832, -0.6119, 0.3422, -0.713, -0.6142, 0.4864, -0.6215, -0.8806, -0.002628, -0.4738, -0.7995, 0.02, -0.6003, -0.5017, 0.3672, -0.7832, -0.6119, 0.3422, -0.713, -0.5017, 0.3672, -0.7832, -0.5426, 0.2018, -0.8154, -0.7642, 0.4284, -0.4821, -0.5017, 0.3672, -0.7832, -0.7995, 0.02, -0.6003, -0.8015, 0.1075, -0.5882, -0.5426, 0.2018, -0.8154, -0.7642, 0.4284, -0.4821, -0.5426, 0.2018, -0.8154, -0.9816, -0.04086, -0.1866, -0.6297, 0.6822, -0.3717, -0.5426, 0.2018, -0.8154, -0.8015, 0.1075, -0.5882, -0.8644, 0.3815, -0.3276, -0.9816, -0.04086, -0.1866, -0.5297, -0.634, 0.5634, -0.6203, -0.7287, 0.2904, -0.4328, -0.6409, 0.634, -0.3423, -0.7813, 0.5218, -0.6203, -0.7287, 0.2904, 0.06447, -0.9771, 0.2027, 0.2382, -0.9114, 0.3354, -0.4328, -0.6409, 0.634, -0.3423, -0.7813, 0.5218, -0.4328, -0.6409, 0.634, -0.4053, -0.7377, 0.5398, -0.2716, -0.9135, 0.303, -0.4328, -0.6409, 0.634, 0.2382, -0.9114, 0.3354, 0.2438, -0.9224, 0.2996, -0.4053, -0.7377, 0.5398, -0.2716, -0.9135, 0.303, -0.4053, -0.7377, 0.5398, -0.2482, -0.8435, 0.4764, -0.3286, -0.9245, 0.1934, -0.4053, -0.7377, 0.5398, 0.2438, -0.9224, 0.2996, 0.2013, -0.9439, 0.2619, -0.2482, -0.8435, 0.4764, -0.3286, -0.9245, 0.1934, -0.2482, -0.8435, 0.4764, -0.1901, -0.9149, 0.3561, -0.3376, -0.9317, 0.1338, -0.2482, -0.8435, 0.4764, 0.2013, -0.9439, 0.2619, 0.1868, -0.9681, 0.167, -0.1901, -0.9149, 0.3561, -0.3376, -0.9317, 0.1338, -0.1901, -0.9149, 0.3561, -0.1274, -0.9789, 0.1596, -0.3513, -0.9359, 0.02626, -0.1901, -0.9149, 0.3561, 0.1868, -0.9681, 0.167, 0.1962, -0.9757, -0.09705, -0.1274, -0.9789, 0.1596, -0.3513, -0.9359, 0.02626, -0.1274, -0.9789, 0.1596, -0.1736, -0.9779, -0.1167, -0.4919, -0.8648, -0.1008, -0.1274, -0.9789, 0.1596, 0.1962, -0.9757, -0.09705, 0.2389, -0.9286, -0.2841, -0.1736, -0.9779, -0.1167, -0.4919, -0.8648, -0.1008, -0.1736, -0.9779, -0.1167, -0.2857, -0.8793, -0.381, -0.4348, -0.8417, -0.3202, -0.1736, -0.9779, -0.1167, 0.2389, -0.9286, -0.2841, 0.3073, -0.8886, -0.3407, -0.2857, -0.8793, -0.381, -0.4348, -0.8417, -0.3202, -0.2857, -0.8793, -0.381, -0.2606, -0.7702, -0.5822, -0.1875, -0.8458, -0.4995, -0.2857, -0.8793, -0.381, 0.3073, -0.8886, -0.3407, 0.2274, -0.8586, -0.4594, -0.2606, -0.7702, -0.5822, -0.1875, -0.8458, -0.4995, -0.2606, -0.7702, -0.5822, -0.2697, -0.6058, -0.7485, -0.1441, -0.9439, -0.297, -0.2606, -0.7702, -0.5822, 0.2274, -0.8586, -0.4594, 0.2396, -0.8038, -0.5445, -0.2697, -0.6058, -0.7485, -0.1441, -0.9439, -0.297, -0.2697, -0.6058, -0.7485, 0.5507, -0.7952, -0.2539, -0.3945, -0.8489, -0.3517, -0.2697, -0.6058, -0.7485, 0.2396, -0.8038, -0.5445, 0.05149, -0.8965, -0.44, 0.5507, -0.7952, -0.2539, 0.9416, -0.01513, 0.3363, 0.998, 0.04189, 0.04824, 0.8968, 0.05519, 0.4389, 0.9111, 0.2267, 0.3443, 0.998, 0.04189, 0.04824, 0.7173, 0.6774, 0.1633, 0.5913, 0.7311, 0.3405, 0.8968, 0.05519, 0.4389, 0.9111, 0.2267, 0.3443, 0.8968, 0.05519, 0.4389, 0.9227, 0.1586, 0.3515, 0.902, 0.4048, 0.1504, 0.8968, 0.05519, 0.4389, 0.5913, 0.7311, 0.3405, 0.5875, 0.7484, 0.3077, 0.9227, 0.1586, 0.3515, 0.902, 0.4048, 0.1504, 0.9227, 0.1586, 0.3515, 0.8757, 0.3516, 0.3311, 0.9205, 0.3896, 0.03088, 0.9227, 0.1586, 0.3515, 0.5875, 0.7484, 0.3077, 0.6189, 0.7405, 0.2621, 0.8757, 0.3516, 0.3311, 0.9205, 0.3896, 0.03088, 0.8757, 0.3516, 0.3311, 0.8566, 0.4622, 0.2293, 0.9169, 0.3982, -0.02548, 0.8757, 0.3516, 0.3311, 0.6189, 0.7405, 0.2621, 0.6206, 0.7649, 0.1728, 0.8566, 0.4622, 0.2293, 0.9169, 0.3982, -0.02548, 0.8566, 0.4622, 0.2293, 0.8103, 0.5833, 0.05663, 0.9022, 0.4111, -0.1306, 0.8566, 0.4622, 0.2293, 0.6206, 0.7649, 0.1728, 0.5564, 0.8278, -0.07156, 0.8103, 0.5833, 0.05663, 0.9022, 0.4111, -0.1306, 0.8103, 0.5833, 0.05663, 0.7713, 0.5971, -0.2204, 0.9148, 0.2852, -0.2859, 0.8103, 0.5833, 0.05663, 0.5564, 0.8278, -0.07156, 0.4506, 0.8578, -0.2473, 0.7713, 0.5971, -0.2204, 0.9148, 0.2852, -0.2859, 0.7713, 0.5971, -0.2204, 0.7111, 0.4946, -0.4997, 0.8082, 0.3479, -0.4751, 0.7713, 0.5971, -0.2204, 0.4506, 0.8578, -0.2473, 0.3627, 0.884, -0.2949, 0.7111, 0.4946, -0.4997, 0.8082, 0.3479, -0.4751, 0.7111, 0.4946, -0.4997, 0.5675, 0.4675, -0.6777, 0.6071, 0.5522, -0.5714, 0.7111, 0.4946, -0.4997, 0.3627, 0.884, -0.2949, 0.3556, 0.8257, -0.4379, 0.5675, 0.4675, -0.6777, 0.6071, 0.5522, -0.5714, 0.5675, 0.4675, -0.6777, 0.4308, 0.5725, -0.6976, 0.733, 0.6067, -0.3077, 0.5675, 0.4675, -0.6777, 0.3556, 0.8257, -0.4379, 0.4322, 0.7947, -0.4263, 0.4308, 0.5725, -0.6976, 0.733, 0.6067, -0.3077, 0.4308, 0.5725, -0.6976, 0.3204, 0.9472, 0.0114, 0.9094, 0.3565, -0.2141, 0.4308, 0.5725, -0.6976, 0.4322, 0.7947, -0.4263, 0.6978, 0.6992, -0.1557, 0.3204, 0.9472, 0.0114, 0.4016, -0.8368, 0.3721, 0.4355, -0.8842, 0.1689, 0.9022, 0.4111, -0.1306, 0.9148, 0.2852, -0.2859, 0.3623, -0.8083, -0.4642, 0.3872, -0.6125, -0.6892, 0.9416, -0.01513, 0.3363, 0.9111, 0.2267, 0.3443, -0.7356, 0.3276, 0.5929, -0.8496, 0.3235, 0.4166, -0.3513, -0.9359, 0.02626, -0.4919, -0.8648, -0.1008, -0.9349, 0.2841, -0.2125, -0.884, 0.1194, -0.452, -0.5297, -0.634, 0.5634, -0.3423, -0.7813, 0.5218, 0.5274, 0.694, 0.4901, 0.5913, 0.7487, 0.2997, -0.698, 0.665, -0.2656, -0.5574, 0.7271, -0.4007, -0.8541, 0.4645, -0.2339, -0.861, 0.4929, -0.1253, 0.4506, 0.8578, -0.2473, 0.5564, 0.8278, -0.07156, 0.6782, 0.6631, -0.3167, 0.5392, 0.6166, -0.5737, -0.4165, 0.8601, 0.2944, -0.6273, 0.7363, 0.2536, 0.2468, 0.1034, -0.9635, 0.05122, 0.7415, -0.669, 0.7173, 0.6774, 0.1633, 0.998, 0.04189, 0.04824, 0.8087, 0.2836, -0.5154, 0.8682, 0.2734, -0.4141, 0.2389, -0.9286, -0.2841, 0.1962, -0.9757, -0.09705, -0.3837, -0.3032, -0.8722, 0.269, -0.5977, -0.7552, 0.06447, -0.9771, 0.2027, -0.6203, -0.7287, 0.2904, -0.04426, -0.9619, -0.2698, -0.09138, -0.9818, -0.1665, -0.8967, 0.08711, -0.4339, -0.9438, 0.1923, -0.2689, -0.004457, 0.2242, -0.9745, -0.5661, -0.1979, -0.8002, -0.9203, 0.3911, -0.003283, -0.4199, 0.9076, 0.006287, 0.05122, 0.7415, -0.669, -0.6525, 0.7345, -0.1866, 0.5913, 0.7311, 0.3405, 0.7173, 0.6774, 0.1633, 0.269, -0.5977, -0.7552, 0.8786, -0.04039, -0.4759, 0.2382, -0.9114, 0.3354, 0.06447, -0.9771, 0.2027, -0.5661, -0.1979, -0.8002, -0.373, -0.8813, -0.2902, -0.9556, 0.2471, 0.1604, -0.9203, 0.3911, -0.003283, 0.5252, -0.7665, 0.3696, 0.4016, -0.8368, 0.3721, 0.9148, 0.2852, -0.2859, 0.8082, 0.3479, -0.4751, -0.7728, 0.1894, 0.6057, -0.7356, 0.3276, 0.5929, -0.4919, -0.8648, -0.1008, -0.4348, -0.8417, -0.3202, 0.4205, 0.7822, 0.4598, 0.5274, 0.694, 0.4901, -0.5574, 0.7271, -0.4007, -0.5282, 0.6084, -0.5924, -0.861, 0.4929, -0.1253, -0.8163, 0.521, 0.2495, 0.3627, 0.884, -0.2949, 0.4506, 0.8578, -0.2473, 0.442, -0.8142, -0.3763, 0.3623, -0.8083, -0.4642, 0.9111, 0.2267, 0.3443, 0.902, 0.4048, 0.1504, 0.8682, 0.2734, -0.4141, 0.9698, 0.24, -0.04346, 0.3073, -0.8886, -0.3407, 0.2389, -0.9286, -0.2841, -0.9649, 0.2388, -0.109, -0.9349, 0.2841, -0.2125, -0.3423, -0.7813, 0.5218, -0.2716, -0.9135, 0.303, -0.09138, -0.9818, -0.1665, -0.2104, -0.9578, 0.1958, -0.8806, -0.002628, -0.4738, -0.8967, 0.08711, -0.4339, 0.6325, 0.7377, -0.2362, 0.6782, 0.6631, -0.3167, -0.6273, 0.7363, 0.2536, -0.7482, 0.6628, 0.02901, -0.6525, 0.7345, -0.1866, -0.7334, 0.6712, -0.1076, 0.5875, 0.7484, 0.3077, 0.5913, 0.7311, 0.3405, 0.8786, -0.04039, -0.4759, 0.9095, 0.06377, -0.4107, 0.2438, -0.9224, 0.2996, 0.2382, -0.9114, 0.3354, -0.373, -0.8813, -0.2902, -0.2961, -0.9345, -0.1976, -0.9641, 0.2349, 0.1242, -0.9556, 0.2471, 0.1604, 0.5016, -0.865, 0.01458, 0.5252, -0.7665, 0.3696, 0.8082, 0.3479, -0.4751, 0.6071, 0.5522, -0.5714, -0.9308, 0.2433, 0.2728, -0.7728, 0.1894, 0.6057, -0.4348, -0.8417, -0.3202, -0.1875, -0.8458, -0.4995, 0.5812, 0.8037, 0.1275, 0.4205, 0.7822, 0.4598, -0.5282, 0.6084, -0.5924, -0.6119, 0.3422, -0.713, -0.8163, 0.521, 0.2495, -0.5866, 0.6187, 0.5226, 0.3556, 0.8257, -0.4379, 0.3627, 0.884, -0.2949, 0.4246, -0.8746, -0.2342, 0.442, -0.8142, -0.3763, 0.902, 0.4048, 0.1504, 0.9205, 0.3896, 0.03088, 0.9698, 0.24, -0.04346, 0.9647, 0.02402, 0.2623, 0.2274, -0.8586, -0.4594, 0.3073, -0.8886, -0.3407, -0.953, 0.3014, 0.03073, -0.9649, 0.2388, -0.109, -0.2716, -0.9135, 0.303, -0.3286, -0.9245, 0.1934, -0.2104, -0.9578, 0.1958, -0.4412, -0.786, 0.4331, -0.7995, 0.02, -0.6003, -0.8806, -0.002628, -0.4738, 0.6649, 0.7416, -0.08929, 0.6325, 0.7377, -0.2362, -0.7482, 0.6628, 0.02901, -0.7214, 0.6864, -0.09218, -0.7334, 0.6712, -0.1076, -0.7604, 0.6415, -0.101, 0.6189, 0.7405, 0.2621, 0.5875, 0.7484, 0.3077, 0.9095, 0.06377, -0.4107, 0.9076, 0.1058, -0.4063, 0.2013, -0.9439, 0.2619, 0.2438, -0.9224, 0.2996, -0.2961, -0.9345, -0.1976, -0.2571, -0.9487, -0.1837, -0.9596, 0.2711, 0.07563, -0.9641, 0.2349, 0.1242, 0.4286, -0.8982, -0.0976, 0.5016, -0.865, 0.01458, 0.6071, 0.5522, -0.5714, 0.733, 0.6067, -0.3077, -0.9367, 0.3165, 0.1497, -0.9308, 0.2433, 0.2728, -0.1875, -0.8458, -0.4995, -0.1441, -0.9439, -0.297, 0.6576, 0.7527, 0.03075, 0.5812, 0.8037, 0.1275, -0.6119, 0.3422, -0.713, -0.7642, 0.4284, -0.4821, -0.5866, 0.6187, 0.5226, -0.3655, 0.7352, 0.5709, 0.4322, 0.7947, -0.4263, 0.3556, 0.8257, -0.4379, 0.4464, -0.8941, -0.03517, 0.4246, -0.8746, -0.2342, 0.9205, 0.3896, 0.03088, 0.9169, 0.3982, -0.02548, 0.9647, 0.02402, 0.2623, 0.8895, -0.1003, 0.4458, 0.2396, -0.8038, -0.5445, 0.2274, -0.8586, -0.4594, -0.923, 0.3109, 0.2266, -0.953, 0.3014, 0.03073, -0.3286, -0.9245, 0.1934, -0.3376, -0.9317, 0.1338, -0.4412, -0.786, 0.4331, -0.6398, -0.6272, 0.4442, -0.8015, 0.1075, -0.5882, -0.7995, 0.02, -0.6003, 0.6356, 0.7652, 0.1024, 0.6649, 0.7416, -0.08929, -0.7214, 0.6864, -0.09218, -0.7155, 0.6805, -0.1579, -0.7604, 0.6415, -0.101, -0.78, 0.6029, -0.1678, 0.6206, 0.7649, 0.1728, 0.6189, 0.7405, 0.2621, 0.9076, 0.1058, -0.4063, 0.8725, 0.1421, -0.4675, 0.1868, -0.9681, 0.167, 0.2013, -0.9439, 0.2619, -0.2571, -0.9487, -0.1837, -0.2043, -0.9492, -0.2395, -0.963, 0.2687, -0.0206, -0.9596, 0.2711, 0.07563, 0.2939, -0.3652, 0.8833, 0.7512, 0.1878, 0.6328, 0.9094, 0.3565, -0.2141, 0.3204, 0.9472, 0.0114, -0.3819, -0.1912, 0.9042, -0.1534, -0.6183, 0.7709, -0.3945, -0.8489, -0.3517, 0.5507, -0.7952, -0.2539, 0.04412, 0.3729, 0.9268, -0.5727, 0.6448, 0.5062, -0.6297, 0.6822, -0.3717, -0.9816, -0.04086, -0.1866, 0.7512, 0.1878, 0.6328, 0.4286, -0.8982, -0.0976, 0.733, 0.6067, -0.3077, 0.9094, 0.3565, -0.2141, -0.1534, -0.6183, 0.7709, -0.9367, 0.3165, 0.1497, -0.1441, -0.9439, -0.297, -0.3945, -0.8489, -0.3517, -0.5727, 0.6448, 0.5062, 0.6576, 0.7527, 0.03075, -0.7642, 0.4284, -0.4821, -0.6297, 0.6822, -0.3717, -0.3655, 0.7352, 0.5709, -0.005199, 0.58, 0.8146, 0.6978, 0.6992, -0.1557, 0.4322, 0.7947, -0.4263, 0.4355, -0.8842, 0.1689, 0.4464, -0.8941, -0.03517, 0.9169, 0.3982, -0.02548, 0.9022, 0.4111, -0.1306, 0.8895, -0.1003, 0.4458, 0.5196, -0.6212, 0.5867, 0.05149, -0.8965, -0.44, 0.2396, -0.8038, -0.5445, -0.8496, 0.3235, 0.4166, -0.923, 0.3109, 0.2266, -0.3376, -0.9317, 0.1338, -0.3513, -0.9359, 0.02626, -0.6398, -0.6272, 0.4442, -0.6879, -0.2244, 0.6902, -0.8644, 0.3815, -0.3276, -0.8015, 0.1075, -0.5882, -0.005199, 0.58, 0.8146, 0.2939, -0.3652, 0.8833, 0.3204, 0.9472, 0.0114, 0.6978, 0.6992, -0.1557, 0.5913, 0.7487, 0.2997, 0.6356, 0.7652, 0.1024, -0.7155, 0.6805, -0.1579, -0.698, 0.665, -0.2656, -0.78, 0.6029, -0.1678, -0.8541, 0.4645, -0.2339, 0.5564, 0.8278, -0.07156, 0.6206, 0.7649, 0.1728, 0.5196, -0.6212, 0.5867, -0.3819, -0.1912, 0.9042, 0.5507, -0.7952, -0.2539, 0.05149, -0.8965, -0.44, 0.8725, 0.1421, -0.4675, 0.8087, 0.2836, -0.5154, 0.1962, -0.9757, -0.09705, 0.1868, -0.9681, 0.167, -0.6879, -0.2244, 0.6902, 0.04412, 0.3729, 0.9268, -0.9816, -0.04086, -0.1866, -0.8644, 0.3815, -0.3276, -0.2043, -0.9492, -0.2395, -0.04426, -0.9619, -0.2698, -0.9438, 0.1923, -0.2689, -0.963, 0.2687, -0.0206, 0.3872, -0.6125, -0.6892, 0.2468, 0.1034, -0.9635, 0.998, 0.04189, 0.04824, 0.9416, -0.01513, 0.3363, -0.884, 0.1194, -0.452, -0.3837, -0.3032, -0.8722, -0.6203, -0.7287, 0.2904, -0.5297, -0.634, 0.5634, 0.5392, 0.6166, -0.5737, -0.004457, 0.2242, -0.9745, -0.4199, 0.9076, 0.006287, -0.4165, 0.8601, 0.2944, 0.7566, -0.3999, -0.5173, 0.7723, -0.5717, -0.2769, -0.3603, -0.5301, -0.7676, 0.3858, 0.1662, -0.9075, 0.3858, 0.1662, -0.9075, -0.3603, -0.5301, -0.7676, -0.8517, 0.3445, -0.3948, -0.1142, 0.6622, -0.7406, 0.7723, -0.5717, -0.2769, 0.827, -0.5329, -0.1788, -0.3066, -0.7477, -0.589, -0.3603, -0.5301, -0.7676, -0.3603, -0.5301, -0.7676, -0.3066, -0.7477, -0.589, -0.912, 0.2509, -0.3246, -0.8517, 0.3445, -0.3948, 0.827, -0.5329, -0.1788, 0.809, -0.5865, -0.03927, -0.3427, -0.8198, -0.4587, -0.3066, -0.7477, -0.589, -0.3066, -0.7477, -0.589, -0.3427, -0.8198, -0.4587, -0.9244, 0.2094, -0.3188, -0.912, 0.2509, -0.3246, 0.809, -0.5865, -0.03927, 0.7965, -0.5842, 0.1557, -0.3606, -0.8777, -0.3157, -0.3427, -0.8198, -0.4587, -0.3427, -0.8198, -0.4587, -0.3606, -0.8777, -0.3157, -0.91, 0.1655, -0.3802, -0.9244, 0.2094, -0.3188, 0.7965, -0.5842, 0.1557, 0.7422, -0.5711, 0.3507, -0.3443, -0.9325, -0.1095, -0.3606, -0.8777, -0.3157, -0.3606, -0.8777, -0.3157, -0.3443, -0.9325, -0.1095, -0.9011, 0.01126, -0.4334, -0.91, 0.1655, -0.3802, 0.7422, -0.5711, 0.3507, 0.6496, -0.5405, 0.5346, -0.4001, -0.9013, 0.1664, -0.3443, -0.9325, -0.1095, -0.3443, -0.9325, -0.1095, -0.4001, -0.9013, 0.1664, -0.9431, 0.04085, -0.3301, -0.9011, 0.01126, -0.4334, 0.6496, -0.5405, 0.5346, 0.7304, -0.424, 0.5355, -0.4125, -0.7922, 0.4497, -0.4001, -0.9013, 0.1664, -0.4001, -0.9013, 0.1664, -0.4125, -0.7922, 0.4497, -0.9934, 0.1062, 0.043, -0.9431, 0.04085, -0.3301, 0.7304, -0.424, 0.5355, 0.8245, -0.5314, 0.1944, -0.2295, -0.7293, 0.6446, -0.4125, -0.7922, 0.4497, -0.4125, -0.7922, 0.4497, -0.2295, -0.7293, 0.6446, -0.8888, 0.3114, 0.3363, -0.9934, 0.1062, 0.043, 0.8245, -0.5314, 0.1944, 0.7987, -0.5963, 0.08066, 0.1161, -0.949, 0.293, -0.2295, -0.7293, 0.6446, -0.2295, -0.7293, 0.6446, 0.1161, -0.949, 0.293, -0.7551, 0.5175, 0.4026, -0.8888, 0.3114, 0.3363, 0.7987, -0.5963, 0.08066, 0.4878, 0.5381, 0.6874, 0.2116, -0.1532, 0.9653, 0.1161, -0.949, 0.293, 0.1161, -0.949, 0.293, 0.2116, -0.1532, 0.9653, -0.4071, 0.5588, 0.7225, -0.7551, 0.5175, 0.4026, 0.01852, 0.8016, -0.5975, 0.124, 0.9276, -0.3523, 0.7331, -0.08913, -0.6743, -0.2128, 0.1557, -0.9646, -0.2128, 0.1557, -0.9646, 0.7331, -0.08913, -0.6743, 0.2228, -0.9298, -0.2928, -0.3863, -0.5192, -0.7624, 0.124, 0.9276, -0.3523, 0.05571, 0.9629, -0.2642, 0.866, 0.08776, -0.4922, 0.7331, -0.08913, -0.6743, 0.7331, -0.08913, -0.6743, 0.866, 0.08776, -0.4922, 0.3177, -0.9249, -0.209, 0.2228, -0.9298, -0.2928, 0.05571, 0.9629, -0.2642, 0.09342, 0.9887, -0.1176, 0.9291, 0.1072, -0.3539, 0.866, 0.08776, -0.4922, 0.866, 0.08776, -0.4922, 0.9291, 0.1072, -0.3539, 0.3569, -0.9126, -0.1992, 0.3177, -0.9249, -0.209, 0.09342, 0.9887, -0.1176, 0.07345, 0.9941, 0.07976, 0.969, 0.1356, -0.2066, 0.9291, 0.1072, -0.3539, 0.9291, 0.1072, -0.3539, 0.969, 0.1356, -0.2066, 0.3959, -0.8806, -0.2604, 0.3569, -0.9126, -0.1992, 0.07345, 0.9941, 0.07976, 0.06629, 0.9576, 0.2804, 0.9804, 0.1968, -0.001832, 0.969, 0.1356, -0.2066, 0.969, 0.1356, -0.2066, 0.9804, 0.1968, -0.001832, 0.5278, -0.7946, -0.3, 0.3959, -0.8806, -0.2604, 0.06629, 0.9576, 0.2804, 0.06154, 0.878, 0.4746, 0.9479, 0.1577, 0.2768, 0.9804, 0.1968, -0.001832, 0.9804, 0.1968, -0.001832, 0.9479, 0.1577, 0.2768, 0.5118, -0.8375, -0.1912, 0.5278, -0.7946, -0.3, 0.06154, 0.878, 0.4746, -0.08126, 0.8839, 0.4605, 0.8262, 0.1142, 0.5517, 0.9479, 0.1577, 0.2768, 0.9479, 0.1577, 0.2768, 0.8262, 0.1142, 0.5517, 0.4337, -0.8821, 0.1838, 0.5118, -0.8375, -0.1912, -0.08126, 0.8839, 0.4605, -0.001427, 0.9935, 0.1136, 0.6529, 0.2521, 0.7143, 0.8262, 0.1142, 0.5517, 0.8262, 0.1142, 0.5517, 0.6529, 0.2521, 0.7143, 0.1698, -0.877, 0.4495, 0.4337, -0.8821, 0.1838, -0.001427, 0.9935, 0.1136, 0.06574, 0.9978, -0.002749, 0.7035, 0.6289, 0.3311, 0.6529, 0.2521, 0.7143, 0.6529, 0.2521, 0.7143, 0.7035, 0.6289, 0.3311, -0.06372, -0.8722, 0.485, 0.1698, -0.877, 0.4495, 0.06574, 0.9978, -0.002749, -0.7913, 0.1963, 0.579, -0.08373, 0.3372, 0.9377, 0.7035, 0.6289, 0.3311, 0.7035, 0.6289, 0.3311, -0.08373, 0.3372, 0.9377, -0.3348, -0.5783, 0.744, -0.06372, -0.8722, 0.485, -0.5409, -0.5454, -0.6403, -0.7418, -0.5231, -0.4196, -0.3023, 0.5589, -0.7722, 0.1526, -0.3374, -0.9289, 0.1526, -0.3374, -0.9289, -0.3023, 0.5589, -0.7722, 0.6386, 0.7243, -0.2601, 0.752, -0.02151, -0.6588, -0.7418, -0.5231, -0.4196, -0.738, -0.5924, -0.3232, -0.5464, 0.5608, -0.622, -0.3023, 0.5589, -0.7722, -0.3023, 0.5589, -0.7722, -0.5464, 0.5608, -0.622, 0.5633, 0.8039, -0.1909, 0.6386, 0.7243, -0.2601, -0.738, -0.5924, -0.3232, -0.8025, -0.5676, -0.1841, -0.6203, 0.6075, -0.4962, -0.5464, 0.5608, -0.622, -0.5464, 0.5608, -0.622, -0.6203, 0.6075, -0.4962, 0.53, 0.827, -0.1875, 0.5633, 0.8039, -0.1909, -0.8025, -0.5676, -0.1841, -0.822, -0.5693, 0.01619, -0.6875, 0.6316, -0.3583, -0.6203, 0.6075, -0.4962, -0.6203, 0.6075, -0.4962, -0.6875, 0.6316, -0.3583, 0.4901, 0.8332, -0.2561, 0.53, 0.827, -0.1875, -0.822, -0.5693, 0.01619, -0.817, -0.534, 0.2176, -0.7697, 0.6177, -0.1612, -0.6875, 0.6316, -0.3583, -0.6875, 0.6316, -0.3583, -0.7697, 0.6177, -0.1612, 0.3438, 0.8791, -0.3302, 0.4901, 0.8332, -0.2561, -0.817, -0.534, 0.2176, -0.7781, -0.4709, 0.4156, -0.7579, 0.6411, 0.1208, -0.7697, 0.6177, -0.1612, -0.7697, 0.6177, -0.1612, -0.7579, 0.6411, 0.1208, 0.3692, 0.9022, -0.2231, 0.3438, 0.8791, -0.3302, -0.7781, -0.4709, 0.4156, -0.6912, -0.5829, 0.4273, -0.6858, 0.5993, 0.4129, -0.7579, 0.6411, 0.1208, -0.7579, 0.6411, 0.1208, -0.6858, 0.5993, 0.4129, 0.3972, 0.9046, 0.1544, 0.3692, 0.9022, -0.2231, -0.6912, -0.5829, 0.4273, -0.7862, -0.6138, 0.07194, -0.7038, 0.3921, 0.5924, -0.6858, 0.5993, 0.4129, -0.6858, 0.5993, 0.4129, -0.7038, 0.3921, 0.5924, 0.5218, 0.7235, 0.452, 0.3972, 0.9046, 0.1544, -0.7862, -0.6138, 0.07194, -0.8275, -0.5594, -0.04787, -0.97, 0.156, 0.1865, -0.7038, 0.3921, 0.5924, -0.7038, 0.3921, 0.5924, -0.97, 0.156, 0.1865, 0.6673, 0.5281, 0.5252, 0.5218, 0.7235, 0.452, -0.8275, -0.5594, -0.04787, 0.281, -0.6405, 0.7147, -0.3346, -0.2405, 0.9112, -0.97, 0.156, 0.1865, -0.97, 0.156, 0.1865, -0.3346, -0.2405, 0.9112, 0.5603, 0.1794, 0.8086, 0.6673, 0.5281, 0.5252, 0.7508, 0.4318, 0.4998, 0.8462, 0.4814, 0.2284, 0.6752, 0.466, 0.5719, 0.6152, 0.6363, 0.4654, 0.8462, 0.4814, 0.2284, 0.2913, 0.9374, 0.1908, 0.1186, 0.937, 0.3285, 0.6752, 0.466, 0.5719, 0.6152, 0.6363, 0.4654, 0.6752, 0.466, 0.5719, 0.6724, 0.566, 0.4771, 0.5693, 0.7834, 0.2492, 0.6752, 0.466, 0.5719, 0.1186, 0.937, 0.3285, 0.112, 0.9498, 0.2921, 0.6724, 0.566, 0.4771, 0.5693, 0.7834, 0.2492, 0.6724, 0.566, 0.4771, 0.5533, 0.7172, 0.4237, 0.6159, 0.7767, 0.1319, 0.6724, 0.566, 0.4771, 0.112, 0.9498, 0.2921, 0.1562, 0.9553, 0.2508, 0.5533, 0.7172, 0.4237, 0.6159, 0.7767, 0.1319, 0.5533, 0.7172, 0.4237, 0.5109, 0.8032, 0.3064, 0.6219, 0.7803, 0.06603, 0.5533, 0.7172, 0.4237, 0.1562, 0.9553, 0.2508, 0.1699, 0.9729, 0.1571, 0.5109, 0.8032, 0.3064, 0.6219, 0.7803, 0.06603, 0.5109, 0.8032, 0.3064, 0.4548, 0.8833, 0.1139, 0.6269, 0.7778, -0.04401, 0.5109, 0.8032, 0.3064, 0.1699, 0.9729, 0.1571, 0.1394, 0.985, -0.1012, 0.4548, 0.8833, 0.1139, 0.6269, 0.7778, -0.04401, 0.4548, 0.8833, 0.1139, 0.4723, 0.8658, -0.1652, 0.725, 0.664, -0.1828, 0.4548, 0.8833, 0.1139, 0.1394, 0.985, -0.1012, 0.06923, 0.9553, -0.2875, 0.4723, 0.8658, -0.1652, 0.725, 0.664, -0.1828, 0.4723, 0.8658, -0.1652, 0.5211, 0.7346, -0.4345, 0.6443, 0.6547, -0.3952, 0.4723, 0.8658, -0.1652, 0.06923, 0.9553, -0.2875, -0.01029, 0.9386, -0.345, 0.5211, 0.7346, -0.4345, 0.6443, 0.6547, -0.3952, 0.5211, 0.7346, -0.4345, 0.4432, 0.6388, -0.6289, 0.3956, 0.7352, -0.5505, 0.5211, 0.7346, -0.4345, -0.01029, 0.9386, -0.345, 0.04166, 0.8791, -0.4748, 0.4432, 0.6388, -0.6289, 0.3956, 0.7352, -0.5505, 0.4432, 0.6388, -0.6289, 0.2824, 0.6715, -0.6851, 0.4253, 0.8575, -0.2895, 0.4432, 0.6388, -0.6289, 0.04166, 0.8791, -0.4748, 0.1251, 0.8859, -0.4467, 0.2824, 0.6715, -0.6851, 0.4253, 0.8575, -0.2895, 0.2824, 0.6715, -0.6851, -0.107, 0.9925, -0.05886, 0.6687, 0.7275, -0.1532, 0.2824, 0.6715, -0.6851, 0.1251, 0.8859, -0.4467, 0.3428, 0.9297, -0.1343, -0.107, 0.9925, -0.05886, -0.818, 0.4541, 0.3532, -0.8784, 0.4746, 0.05716, -0.8178, 0.371, 0.44, -0.9148, 0.2336, 0.3296, -0.8784, 0.4746, 0.05716, -0.9644, -0.2539, 0.07353, -0.8901, -0.3837, 0.246, -0.8178, 0.371, 0.44, -0.9148, 0.2336, 0.3296, -0.8178, 0.371, 0.44, -0.8887, 0.307, 0.3406, -0.9886, 0.09962, 0.113, -0.8178, 0.371, 0.44, -0.8901, -0.3837, 0.246, -0.8931, -0.3975, 0.2108, -0.8887, 0.307, 0.3406, -0.9886, 0.09962, 0.113, -0.8887, 0.307, 0.3406, -0.9476, 0.1216, 0.2956, -0.991, 0.1338, -0.006219, -0.8887, 0.307, 0.3406, -0.8931, -0.3975, 0.2108, -0.9155, -0.3678, 0.1628, -0.9476, 0.1216, 0.2956, -0.991, 0.1338, -0.006219, -0.9476, 0.1216, 0.2956, -0.9831, 0.02975, 0.1804, -0.9891, 0.1311, -0.06682, -0.9476, 0.1216, 0.2956, -0.9155, -0.3678, 0.1628, -0.9248, -0.3749, 0.06446, -0.9831, 0.02975, 0.1804, -0.9891, 0.1311, -0.06682, -0.9831, 0.02975, 0.1804, -0.997, -0.07723, -0.006596, -0.9766, 0.1256, -0.1745, -0.9831, 0.02975, 0.1804, -0.9248, -0.3749, 0.06446, -0.8829, -0.4289, -0.1909, -0.997, -0.07723, -0.006596, -0.9766, 0.1256, -0.1745, -0.997, -0.07723, -0.006596, -0.9558, -0.07783, -0.2837, -0.9136, 0.2562, -0.3158, -0.997, -0.07723, -0.006596, -0.8829, -0.4289, -0.1909, -0.7954, -0.4896, -0.3573, -0.9558, -0.07783, -0.2837, -0.9136, 0.2562, -0.3158, -0.9558, -0.07783, -0.2837, -0.836, 0.009194, -0.5487, -0.8406, 0.1708, -0.5141, -0.9558, -0.07783, -0.2837, -0.7954, -0.4896, -0.3573, -0.733, -0.5551, -0.3931, -0.836, 0.009194, -0.5487, -0.8406, 0.1708, -0.5141, -0.836, 0.009194, -0.5487, -0.6898, -0.02258, -0.7237, -0.7627, -0.09658, -0.6395, -0.836, 0.009194, -0.5487, -0.733, -0.5551, -0.3931, -0.6989, -0.4911, -0.52, -0.6898, -0.02258, -0.7237, -0.7627, -0.09658, -0.6395, -0.6898, -0.02258, -0.7237, -0.6265, -0.1803, -0.7583, -0.909, -0.1183, -0.3996, -0.6898, -0.02258, -0.7237, -0.6989, -0.4911, -0.52, -0.7541, -0.421, -0.5042, -0.6265, -0.1803, -0.7583, -0.909, -0.1183, -0.3996, -0.6265, -0.1803, -0.7583, -0.7767, -0.6249, -0.07837, -0.947, 0.1479, -0.2852, -0.6265, -0.1803, -0.7583, -0.7541, -0.421, -0.5042, -0.9444, -0.2457, -0.2183, -0.7767, -0.6249, -0.07837, 0.1117, -0.8901, 0.4419, 0.1807, -0.9701, 0.1622, 0.1734, -0.8244, 0.5388, 0.3467, -0.8249, 0.4464, 0.1807, -0.9701, 0.1622, 0.7686, -0.5912, 0.2444, 0.8012, -0.4396, 0.4059, 0.1734, -0.8244, 0.5388, 0.3467, -0.8249, 0.4464, 0.1734, -0.8244, 0.5388, 0.2807, -0.8451, 0.4549, 0.5248, -0.8128, 0.2528, 0.1734, -0.8244, 0.5388, 0.8012, -0.4396, 0.4059, 0.8184, -0.4372, 0.373, 0.2807, -0.8451, 0.4549, 0.5248, -0.8128, 0.2528, 0.2807, -0.8451, 0.4549, 0.4656, -0.774, 0.4292, 0.5143, -0.8467, 0.1361, 0.2807, -0.8451, 0.4549, 0.8184, -0.4372, 0.373, 0.8156, -0.4744, 0.3312, 0.4656, -0.774, 0.4292, 0.5143, -0.8467, 0.1361, 0.4656, -0.774, 0.4292, 0.574, -0.7512, 0.3259, 0.5233, -0.8484, 0.07971, 0.4656, -0.774, 0.4292, 0.8156, -0.4744, 0.3312, 0.8415, -0.4827, 0.2428, 0.574, -0.7512, 0.3259, 0.5233, -0.8484, 0.07971, 0.574, -0.7512, 0.3259, 0.6902, -0.7081, 0.1491, 0.5356, -0.844, -0.02637, 0.574, -0.7512, 0.3259, 0.8415, -0.4827, 0.2428, 0.8987, -0.4384, -0.007362, 0.6902, -0.7081, 0.1491, 0.5356, -0.844, -0.02637, 0.6902, -0.7081, 0.1491, 0.7029, -0.6992, -0.1306, 0.4153, -0.8919, -0.1792, 0.6902, -0.7081, 0.1491, 0.8987, -0.4384, -0.007362, 0.9164, -0.3501, -0.1941, 0.7029, -0.6992, -0.1306, 0.4153, -0.8919, -0.1792, 0.7029, -0.6992, -0.1306, 0.5975, -0.6861, -0.415, 0.4655, -0.7996, -0.3794, 0.7029, -0.6992, -0.1306, 0.9164, -0.3501, -0.1941, 0.9308, -0.2653, -0.2514, 0.5975, -0.6861, -0.415, 0.4655, -0.7996, -0.3794, 0.5975, -0.6861, -0.415, 0.5534, -0.569, -0.6083, 0.6411, -0.5838, -0.4981, 0.5975, -0.6861, -0.415, 0.9308, -0.2653, -0.2514, 0.8744, -0.2827, -0.3943, 0.5534, -0.569, -0.6083, 0.6411, -0.5838, -0.4981, 0.5534, -0.569, -0.6083, 0.6385, -0.422, -0.6437, 0.7084, -0.6701, -0.2217, 0.5534, -0.569, -0.6083, 0.8744, -0.2827, -0.3943, 0.8542, -0.3612, -0.374, 0.6385, -0.422, -0.6437, 0.7084, -0.6701, -0.2217, 0.6385, -0.422, -0.6437, 0.9825, -0.1801, 0.04802, 0.484, -0.8683, -0.1085, 0.6385, -0.422, -0.6437, 0.8542, -0.3612, -0.374, 0.7926, -0.6051, -0.0748, 0.9825, -0.1801, 0.04802, -0.7781, -0.4709, 0.4156, -0.817, -0.534, 0.2176, 0.5356, -0.844, -0.02637, 0.4153, -0.8919, -0.1792, -0.7418, -0.5231, -0.4196, -0.5409, -0.5454, -0.6403, 0.1117, -0.8901, 0.4419, 0.3467, -0.8249, 0.4464, 0.06154, 0.878, 0.4746, 0.06629, 0.9576, 0.2804, -0.9766, 0.1256, -0.1745, -0.9136, 0.2562, -0.3158, 0.124, 0.9276, -0.3523, 0.01852, 0.8016, -0.5975, -0.818, 0.4541, 0.3532, -0.9148, 0.2336, 0.3296, 0.6496, -0.5405, 0.5346, 0.7422, -0.5711, 0.3507, 0.6269, 0.7778, -0.04401, 0.725, 0.664, -0.1828, 0.3438, 0.8791, -0.3302, 0.3692, 0.9022, -0.2231, 0.9164, -0.3501, -0.1941, 0.8987, -0.4384, -0.007362, 0.7723, -0.5717, -0.2769, 0.7566, -0.3999, -0.5173, 0.7508, 0.4318, 0.4998, 0.6152, 0.6363, 0.4654, 0.1526, -0.3374, -0.9289, 0.752, -0.02151, -0.6588, 0.7686, -0.5912, 0.2444, 0.1807, -0.9701, 0.1622, 0.5278, -0.7946, -0.3, 0.5118, -0.8375, -0.1912, -0.7954, -0.4896, -0.3573, -0.8829, -0.4289, -0.1909, -0.2128, 0.1557, -0.9646, -0.3863, -0.5192, -0.7624, -0.9644, -0.2539, 0.07353, -0.8784, 0.4746, 0.05716, -0.9011, 0.01126, -0.4334, -0.9431, 0.04085, -0.3301, 0.06923, 0.9553, -0.2875, 0.1394, 0.985, -0.1012, 0.3858, 0.1662, -0.9075, -0.1142, 0.6622, -0.7406, 0.2913, 0.9374, 0.1908, 0.8462, 0.4814, 0.2284, 0.752, -0.02151, -0.6588, 0.6386, 0.7243, -0.2601, 0.8012, -0.4396, 0.4059, 0.7686, -0.5912, 0.2444, -0.3863, -0.5192, -0.7624, 0.2228, -0.9298, -0.2928, -0.8901, -0.3837, 0.246, -0.9644, -0.2539, 0.07353, -0.1142, 0.6622, -0.7406, -0.8517, 0.3445, -0.3948, 0.1186, 0.937, 0.3285, 0.2913, 0.9374, 0.1908, -0.6912, -0.5829, 0.4273, -0.7781, -0.4709, 0.4156, 0.4153, -0.8919, -0.1792, 0.4655, -0.7996, -0.3794, -0.08126, 0.8839, 0.4605, 0.06154, 0.878, 0.4746, -0.9136, 0.2562, -0.3158, -0.8406, 0.1708, -0.5141, 0.7304, -0.424, 0.5355, 0.6496, -0.5405, 0.5346, 0.725, 0.664, -0.1828, 0.6443, 0.6547, -0.3952, 0.3692, 0.9022, -0.2231, 0.3972, 0.9046, 0.1544, 0.9308, -0.2653, -0.2514, 0.9164, -0.3501, -0.1941, -0.738, -0.5924, -0.3232, -0.7418, -0.5231, -0.4196, 0.3467, -0.8249, 0.4464, 0.5248, -0.8128, 0.2528, 0.5118, -0.8375, -0.1912, 0.4337, -0.8821, 0.1838, -0.733, -0.5551, -0.3931, -0.7954, -0.4896, -0.3573, 0.05571, 0.9629, -0.2642, 0.124, 0.9276, -0.3523, -0.9148, 0.2336, 0.3296, -0.9886, 0.09962, 0.113, -0.9431, 0.04085, -0.3301, -0.9934, 0.1062, 0.043, -0.01029, 0.9386, -0.345, 0.06923, 0.9553, -0.2875, 0.827, -0.5329, -0.1788, 0.7723, -0.5717, -0.2769, 0.6152, 0.6363, 0.4654, 0.5693, 0.7834, 0.2492, 0.6386, 0.7243, -0.2601, 0.5633, 0.8039, -0.1909, 0.8184, -0.4372, 0.373, 0.8012, -0.4396, 0.4059, 0.2228, -0.9298, -0.2928, 0.3177, -0.9249, -0.209, -0.8931, -0.3975, 0.2108, -0.8901, -0.3837, 0.246, -0.8517, 0.3445, -0.3948, -0.912, 0.2509, -0.3246, 0.112, 0.9498, 0.2921, 0.1186, 0.937, 0.3285, -0.7862, -0.6138, 0.07194, -0.6912, -0.5829, 0.4273, 0.4655, -0.7996, -0.3794, 0.6411, -0.5838, -0.4981, -0.001427, 0.9935, 0.1136, -0.08126, 0.8839, 0.4605, -0.8406, 0.1708, -0.5141, -0.7627, -0.09658, -0.6395, 0.8245, -0.5314, 0.1944, 0.7304, -0.424, 0.5355, 0.6443, 0.6547, -0.3952, 0.3956, 0.7352, -0.5505, 0.3972, 0.9046, 0.1544, 0.5218, 0.7235, 0.452, 0.8744, -0.2827, -0.3943, 0.9308, -0.2653, -0.2514, -0.8025, -0.5676, -0.1841, -0.738, -0.5924, -0.3232, 0.5248, -0.8128, 0.2528, 0.5143, -0.8467, 0.1361, 0.4337, -0.8821, 0.1838, 0.1698, -0.877, 0.4495, -0.6989, -0.4911, -0.52, -0.733, -0.5551, -0.3931, 0.09342, 0.9887, -0.1176, 0.05571, 0.9629, -0.2642, -0.9886, 0.09962, 0.113, -0.991, 0.1338, -0.006219, -0.9934, 0.1062, 0.043, -0.8888, 0.3114, 0.3363, 0.04166, 0.8791, -0.4748, -0.01029, 0.9386, -0.345, 0.809, -0.5865, -0.03927, 0.827, -0.5329, -0.1788, 0.5693, 0.7834, 0.2492, 0.6159, 0.7767, 0.1319, 0.5633, 0.8039, -0.1909, 0.53, 0.827, -0.1875, 0.8156, -0.4744, 0.3312, 0.8184, -0.4372, 0.373, 0.3177, -0.9249, -0.209, 0.3569, -0.9126, -0.1992, -0.9155, -0.3678, 0.1628, -0.8931, -0.3975, 0.2108, -0.912, 0.2509, -0.3246, -0.9244, 0.2094, -0.3188, 0.1562, 0.9553, 0.2508, 0.112, 0.9498, 0.2921, -0.8275, -0.5594, -0.04787, -0.7862, -0.6138, 0.07194, 0.6411, -0.5838, -0.4981, 0.7084, -0.6701, -0.2217, 0.06574, 0.9978, -0.002749, -0.001427, 0.9935, 0.1136, -0.7627, -0.09658, -0.6395, -0.909, -0.1183, -0.3996, 0.7987, -0.5963, 0.08066, 0.8245, -0.5314, 0.1944, 0.3956, 0.7352, -0.5505, 0.4253, 0.8575, -0.2895, 0.5218, 0.7235, 0.452, 0.6673, 0.5281, 0.5252, 0.8542, -0.3612, -0.374, 0.8744, -0.2827, -0.3943, -0.822, -0.5693, 0.01619, -0.8025, -0.5676, -0.1841, 0.5143, -0.8467, 0.1361, 0.5233, -0.8484, 0.07971, 0.1698, -0.877, 0.4495, -0.06372, -0.8722, 0.485, -0.7541, -0.421, -0.5042, -0.6989, -0.4911, -0.52, 0.07345, 0.9941, 0.07976, 0.09342, 0.9887, -0.1176, -0.991, 0.1338, -0.006219, -0.9891, 0.1311, -0.06682, -0.8888, 0.3114, 0.3363, -0.7551, 0.5175, 0.4026, 0.1251, 0.8859, -0.4467, 0.04166, 0.8791, -0.4748, 0.7965, -0.5842, 0.1557, 0.809, -0.5865, -0.03927, 0.6159, 0.7767, 0.1319, 0.6219, 0.7803, 0.06603, 0.53, 0.827, -0.1875, 0.4901, 0.8332, -0.2561, 0.8415, -0.4827, 0.2428, 0.8156, -0.4744, 0.3312, 0.3569, -0.9126, -0.1992, 0.3959, -0.8806, -0.2604, -0.9248, -0.3749, 0.06446, -0.9155, -0.3678, 0.1628, -0.9244, 0.2094, -0.3188, -0.91, 0.1655, -0.3802, 0.1699, 0.9729, 0.1571, 0.1562, 0.9553, 0.2508, -0.3346, -0.2405, 0.9112, 0.281, -0.6405, 0.7147, 0.484, -0.8683, -0.1085, 0.9825, -0.1801, 0.04802, -0.08373, 0.3372, 0.9377, -0.7913, 0.1963, 0.579, -0.947, 0.1479, -0.2852, -0.7767, -0.6249, -0.07837, 0.2116, -0.1532, 0.9653, 0.4878, 0.5381, 0.6874, 0.6687, 0.7275, -0.1532, -0.107, 0.9925, -0.05886, 0.281, -0.6405, 0.7147, -0.8275, -0.5594, -0.04787, 0.7084, -0.6701, -0.2217, 0.484, -0.8683, -0.1085, -0.7913, 0.1963, 0.579, 0.06574, 0.9978, -0.002749, -0.909, -0.1183, -0.3996, -0.947, 0.1479, -0.2852, 0.4878, 0.5381, 0.6874, 0.7987, -0.5963, 0.08066, 0.4253, 0.8575, -0.2895, 0.6687, 0.7275, -0.1532, 0.6673, 0.5281, 0.5252, 0.5603, 0.1794, 0.8086, 0.7926, -0.6051, -0.0748, 0.8542, -0.3612, -0.374, -0.817, -0.534, 0.2176, -0.822, -0.5693, 0.01619, 0.5233, -0.8484, 0.07971, 0.5356, -0.844, -0.02637, -0.06372, -0.8722, 0.485, -0.3348, -0.5783, 0.744, -0.9444, -0.2457, -0.2183, -0.7541, -0.421, -0.5042, 0.06629, 0.9576, 0.2804, 0.07345, 0.9941, 0.07976, -0.9891, 0.1311, -0.06682, -0.9766, 0.1256, -0.1745, -0.7551, 0.5175, 0.4026, -0.4071, 0.5588, 0.7225, 0.3428, 0.9297, -0.1343, 0.1251, 0.8859, -0.4467, 0.5603, 0.1794, 0.8086, -0.3346, -0.2405, 0.9112, 0.9825, -0.1801, 0.04802, 0.7926, -0.6051, -0.0748, 0.7422, -0.5711, 0.3507, 0.7965, -0.5842, 0.1557, 0.6219, 0.7803, 0.06603, 0.6269, 0.7778, -0.04401, 0.4901, 0.8332, -0.2561, 0.3438, 0.8791, -0.3302, 0.8987, -0.4384, -0.007362, 0.8415, -0.4827, 0.2428, -0.3348, -0.5783, 0.744, -0.08373, 0.3372, 0.9377, -0.7767, -0.6249, -0.07837, -0.9444, -0.2457, -0.2183, 0.3959, -0.8806, -0.2604, 0.5278, -0.7946, -0.3, -0.8829, -0.4289, -0.1909, -0.9248, -0.3749, 0.06446, -0.4071, 0.5588, 0.7225, 0.2116, -0.1532, 0.9653, -0.107, 0.9925, -0.05886, 0.3428, 0.9297, -0.1343, -0.91, 0.1655, -0.3802, -0.9011, 0.01126, -0.4334, 0.1394, 0.985, -0.1012, 0.1699, 0.9729, 0.1571, -0.5409, -0.5454, -0.6403, 0.1526, -0.3374, -0.9289, 0.1807, -0.9701, 0.1622, 0.1117, -0.8901, 0.4419, 0.01852, 0.8016, -0.5975, -0.2128, 0.1557, -0.9646, -0.8784, 0.4746, 0.05716, -0.818, 0.4541, 0.3532, 0.7566, -0.3999, -0.5173, 0.3858, 0.1662, -0.9075, 0.8462, 0.4814, 0.2284, 0.7508, 0.4318, 0.4998])] * 3)])

# ---- objects
ob_leaf2 = bpy.data.objects.new('Leaf2', me_mesh_018)

# ---- transforms, parenting, visibility, modifiers, constraints
ob_leaf2.location = (0.0, 0.0, 0.0)
ob_leaf2.scale = (0.5642, 0.5642, 0.5642)
ob_leaf2.color = (0.8, 0.8, 0.8, 1.0)
ob_leaf2.lineart.crease_threshold = 0.0

# ---- collection membership
col_collection.objects.link(ob_leaf2)

# ---- scene / render settings (as saved in the file)
scene.frame_start = 1; scene.frame_end = 250; scene.frame_set(1)
scene.render.engine = 'BLENDER_EEVEE_NEXT'
scene.render.fps = 30
scene.cycles.use_denoising = False
scene.cycles.samples = 128
scene.cycles.sampling_pattern = 'TABULATED_SOBOL'
scene.cycles.use_adaptive_sampling = False
scene.cycles.use_light_tree = False
scene.view_settings.view_transform = 'Filmic'
bpy.context.view_layer.update()

# ---- added for rendering (the .blend has no active camera and no usable light): camera, sun
cam_auto = bpy.data.cameras.new('AutoCamera')
cam_auto.lens = 50.0
cam_auto.sensor_width = 36.0
cam_auto.clip_end = 1000.0
ob_auto_camera = bpy.data.objects.new('AutoCamera', cam_auto)
scene.collection.objects.link(ob_auto_camera)
ob_auto_camera.location = (1.87679, -2.59452, 2.1959)
ob_auto_camera.rotation_euler = (1.09748, -7.21219e-08, 0.694738)
scene.camera = ob_auto_camera
light_auto_sun = bpy.data.lights.new('AutoSun', 'SUN')
light_auto_sun.energy = 3.0
light_auto_sun.angle = 0.0523599
ob_auto_sun = bpy.data.objects.new('AutoSun', light_auto_sun)
scene.collection.objects.link(ob_auto_sun)
ob_auto_sun.rotation_euler = (0.872665, 0.174533, 0.523599)
bpy.context.view_layer.update()
